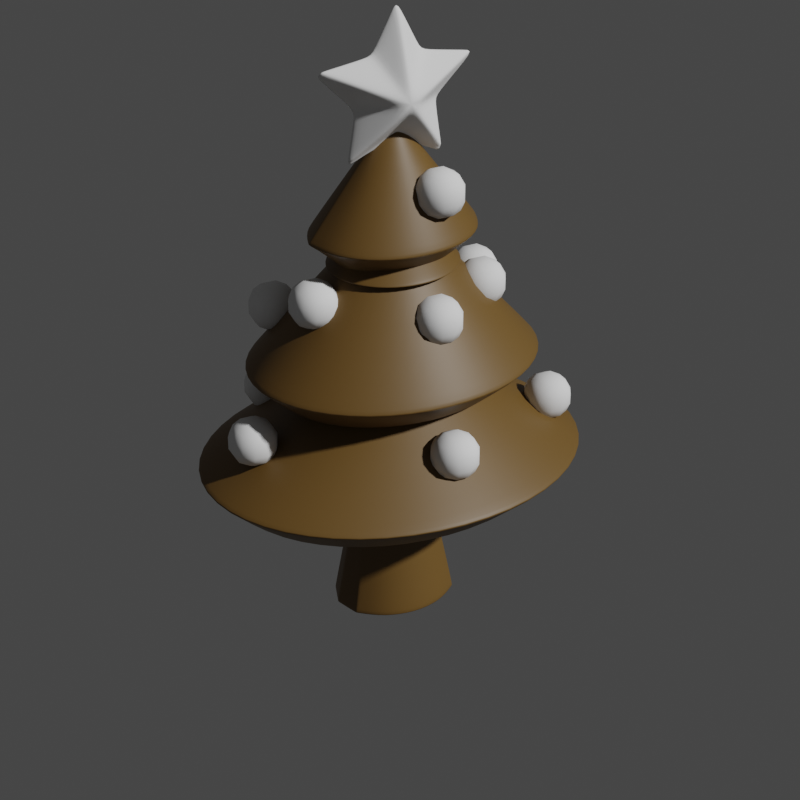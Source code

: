 # Source: Blender_Practice_02_2023.blend  (saved by Blender 3.0.42; exported with 4.5.12 LTS)
import bpy
from mathutils import Matrix  # noqa: F401  (used for matrix-valued properties, if any)

bpy.ops.wm.read_factory_settings(use_empty=True)
scene = bpy.context.scene
scene.name = 'Scene'

# ---- collections
col_collection = bpy.data.collections.new('Collection'); scene.collection.children.link(col_collection)

# ---- materials (node trees are filled in below, after node groups)
mat_material_001 = bpy.data.materials.new('Material.001')
mat_material_001.use_transparent_shadow = False

# ---- material node trees
mat_material_001.use_nodes = True; mat_material_001.node_tree.nodes.clear()
_N = mat_material_001.node_tree.nodes; _L = mat_material_001.node_tree.links
n0 = _N.new('ShaderNodeBsdfPrincipled'); n0.name = 'Principled BSDF'; n0.location = (10, 300)
n0.distribution = 'GGX'
n0.subsurface_method = 'RANDOM_WALK_SKIN'
n0.inputs[0].default_value = (0.1376, 0.0743, 0.01645, 1.0)
n0.inputs[3].default_value = 1.45
n0.inputs[27].default_value = (0.0, 0.0, 0.0, 1.0)
n0.inputs[28].default_value = 1.0
n1 = _N.new('ShaderNodeOutputMaterial'); n1.name = 'Material Output'; n1.location = (300, 300)
_L.new(n0.outputs[0], n1.inputs[0])
n1.is_active_output = True

# ---- world
world_world = bpy.data.worlds.new('World'); scene.world = world_world
world_world.use_nodes = True; world_world.node_tree.nodes.clear()
_N = world_world.node_tree.nodes; _L = world_world.node_tree.links
n0 = _N.new('ShaderNodeOutputWorld'); n0.name = 'World Output'; n0.location = (300, 300)
n1 = _N.new('ShaderNodeBackground'); n1.name = 'Background'; n1.location = (10, 300)
n1.inputs[0].default_value = (0.05088, 0.05088, 0.05088, 1.0)
_L.new(n1.outputs[0], n0.inputs[0])
n0.is_active_output = True
world_world.color = (0.05088, 0.05088, 0.05088)
world_world.use_sun_shadow = False
world_world.sun_shadow_jitter_overblur = 0.0

# ---- cameras
cam_camera_001 = bpy.data.cameras.new('Camera.001')
cam_camera_001.lens = 83.0

# ---- meshes
me_circle = bpy.data.meshes.new('Circle')
me_circle.from_pydata([(5.121e-08, 1.618, 6.385e-07), (-0.9986, 1.401, 6.385e-07), (-1.73, 0.8089, 6.385e-07), (-1.997, -6.815e-08, 6.385e-07), (-1.73, -0.8089, 6.385e-07), (-0.9986, -1.401, 6.385e-07), (2.258e-07, -1.618, 6.385e-07), (0.9986, -1.401, 6.385e-07), (1.73, -0.8089, 6.385e-07), (1.997, 2.186e-08, 6.385e-07), (1.73, 0.8089, 6.385e-07), (0.9986, 1.401, 6.385e-07), (-0.07421, 1.91, 4.866), (-1.044, 1.699, 4.866), (-1.851, 1.045, 4.866), (-2.197, -1.48e-07, 4.866), (-1.851, -1.045, 4.866), (-1.044, -1.699, 4.866), (-0.07421, -1.91, 4.866), (0.8955, -1.699, 4.866), (1.703, -1.045, 4.866), (2.049, -8.691e-08, 4.866), (1.703, 1.045, 4.866), (0.8955, 1.699, 4.866), (-0.07421, 4.007, 4.866), (-2.757, 3.425, 4.866), (-4.623, 1.913, 4.866), (-5.255, -3.822e-07, 4.866), (-4.623, -1.913, 4.866), (-2.757, -3.425, 4.866), (-0.07421, -4.007, 4.866), (2.608, -3.425, 4.866), (4.474, -1.913, 4.866), (5.107, -5.864e-08, 4.866), (4.474, 1.913, 4.866), (2.608, 3.425, 4.866), (3.678e-08, 1.05, 9.724), (-0.6481, 0.9094, 9.724), (-1.123, 0.525, 9.724), (-1.296, -2.829e-07, 9.724), (-1.123, -0.525, 9.724), (-0.6481, -0.9094, 9.724), (1.501e-07, -1.05, 9.724), (0.6481, -0.9094, 9.724), (1.123, -0.525, 9.724), (1.296, -2.245e-07, 9.724), (1.123, 0.525, 9.724), (0.6481, 0.9094, 9.724), (1.88e-09, 2.195, 8.568), (-1.145, 1.946, 8.568), (-2.081, 1.188, 8.568), (-2.474, -2.829e-07, 8.568), (-2.081, -1.188, 8.568), (-1.145, -1.946, 8.568), (2.374e-07, -2.195, 8.568), (1.145, -1.946, 8.568), (2.081, -1.188, 8.568), (2.474, -2.245e-07, 8.568), (2.081, 1.188, 8.568), (1.145, 1.946, 8.568), (9.28e-08, 2.728, 8.568), (-1.893, 2.317, 8.568), (-3.181, 1.273, 8.568), (-3.602, -3.833e-07, 8.568), (-3.181, -1.273, 8.568), (-1.893, -2.317, 8.568), (3.798e-07, -2.728, 8.568), (1.893, -2.317, 8.568), (3.181, -1.273, 8.568), (3.602, -1.863e-07, 8.568), (3.181, 1.273, 8.568), (1.893, 2.317, 8.568), (7.606e-08, 1.947, 13.15), (-0.9927, 1.732, 13.15), (-1.817, 1.064, 13.15), (-2.169, -3.191e-07, 13.15), (-1.817, -1.064, 13.15), (-0.9927, -1.732, 13.15), (2.238e-07, -1.947, 13.15), (0.9927, -1.732, 13.15), (1.817, -1.064, 13.15), (2.169, -2.93e-07, 13.15), (1.817, 1.064, 13.15), (0.9927, 1.732, 13.15), (9.062e-08, 1.043, 13.15), (-0.8528, 0.8576, 13.15), (-1.38, 0.431, 13.15), (-1.522, -3.252e-07, 13.15), (-1.38, -0.431, 13.15), (-0.8528, -0.8576, 13.15), (2.22e-07, -1.043, 13.15), (0.8528, -0.8576, 13.15), (1.38, -0.431, 13.15), (1.522, -1.296e-07, 13.15), (1.38, 0.431, 13.15), (0.8528, 0.8576, 13.15), (-1.018e-06, 0.2926, 17.87), (-0.1806, 0.2534, 17.87), (-0.3128, 0.1463, 17.87), (-0.3612, -2.652e-07, 17.87), (-0.3128, -0.1463, 17.87), (-0.1806, -0.2534, 17.87), (-9.866e-07, -0.2926, 17.87), (0.1806, -0.2534, 17.87), (0.3128, -0.1463, 17.87), (0.3612, -2.489e-07, 17.87), (0.3128, 0.1463, 17.87), (0.1806, 0.2534, 17.87), (-0.5467, 0.6629, 6.022), (-0.07421, 0.7655, 6.022), (-0.8926, 0.3827, 6.022), (-1.019, -1.295e-07, 6.022), (-0.8926, -0.3827, 6.022), (-0.5467, -0.6629, 6.022), (-0.07421, -0.7655, 6.022), (0.3983, -0.6629, 6.022), (0.7442, -0.3827, 6.022), (0.8708, -8.691e-08, 6.022), (0.7442, 0.3827, 6.022), (0.3983, 0.6629, 6.022), (-3.254, 4.461, 6.022), (-0.07421, 5.151, 6.022), (-5.581, 2.576, 6.022), (-6.433, -3.452e-07, 6.022), (-5.581, -2.576, 6.022), (-3.254, -4.461, 6.022), (-0.07421, -5.151, 6.022), (3.105, -4.461, 6.022), (5.433, -2.576, 6.022), (6.285, -5.864e-08, 6.022), (5.433, 2.576, 6.022), (3.105, 4.461, 6.022), (-0.6481, 0.9094, 9.724), (3.678e-08, 1.05, 9.724), (-1.123, 0.525, 9.724), (-1.296, -2.829e-07, 9.724), (-1.123, -0.525, 9.724), (-0.6481, -0.9094, 9.724), (1.501e-07, -1.05, 9.724), (0.6481, -0.9094, 9.724), (1.123, -0.525, 9.724), (1.296, -2.245e-07, 9.724), (1.123, 0.525, 9.724), (0.6481, 0.9094, 9.724), (-2.39, 3.353, 9.724), (4.045e-08, 3.872, 9.724), (-4.14, 1.936, 9.724), (-4.78, -3.648e-07, 9.724), (-4.14, -1.936, 9.724), (-2.39, -3.353, 9.724), (4.583e-07, -3.872, 9.724), (2.39, -3.353, 9.724), (4.14, -1.936, 9.724), (4.78, -1.494e-07, 9.724), (4.14, 1.936, 9.724), (2.39, 3.353, 9.724), (-0.4955, 0.6951, 14.31), (8.479e-08, 0.8027, 14.31), (-0.8581, 0.4013, 14.31), (-0.9909, -3.191e-07, 14.31), (-0.8581, -0.4013, 14.31), (-0.4955, -0.6951, 14.31), (1.714e-07, -0.8027, 14.31), (0.4955, -0.6951, 14.31), (0.8581, -0.4013, 14.31), (0.9909, -2.745e-07, 14.31), (0.8581, 0.4013, 14.31), (0.4955, 0.6951, 14.31), (-1.35, 1.894, 14.31), (3.827e-08, 2.187, 14.31), (-2.338, 1.094, 14.31), (-2.7, -3.252e-07, 14.31), (-2.338, -1.094, 14.31), (-1.35, -1.894, 14.31), (2.743e-07, -2.187, 14.31), (1.35, -1.894, 14.31), (2.338, -1.094, 14.31), (2.7, -2.035e-07, 14.31), (2.338, 1.094, 14.31), (1.35, 1.894, 14.31)], [], [(1, 0, 11, 10, 9, 8, 7, 6, 5, 4, 3, 2), (14, 15, 27, 26), (4, 5, 113, 112), (11, 0, 109, 119), (1, 2, 110, 108), (8, 9, 117, 116), (5, 6, 114, 113), (2, 3, 111, 110), (9, 10, 118, 117), (6, 7, 115, 114), (3, 4, 112, 111), (10, 11, 119, 118), (0, 1, 108, 109), (7, 8, 116, 115), (122, 123, 39, 38), (21, 22, 34, 33), (18, 19, 31, 30), (15, 16, 28, 27), (22, 23, 35, 34), (12, 13, 25, 24), (19, 20, 32, 31), (16, 17, 29, 28), (23, 12, 24, 35), (13, 14, 26, 25), (20, 21, 33, 32), (17, 18, 30, 29), (41, 42, 138, 137), (129, 130, 46, 45), (126, 127, 43, 42), (123, 124, 40, 39), (130, 131, 47, 46), (121, 120, 37, 36), (127, 128, 44, 43), (124, 125, 41, 40), (131, 121, 36, 47), (120, 122, 38, 37), (128, 129, 45, 44), (125, 126, 42, 41), (53, 54, 66, 65), (38, 39, 135, 134), (45, 46, 142, 141), (42, 43, 139, 138), (39, 40, 136, 135), (46, 47, 143, 142), (36, 37, 132, 133), (43, 44, 140, 139), (40, 41, 137, 136), (47, 36, 133, 143), (37, 38, 134, 132), (44, 45, 141, 140), (152, 153, 165, 164), (50, 51, 63, 62), (57, 58, 70, 69), (54, 55, 67, 66), (51, 52, 64, 63), (58, 59, 71, 70), (48, 49, 61, 60), (55, 56, 68, 67), (52, 53, 65, 64), (59, 48, 60, 71), (49, 50, 62, 61), (56, 57, 69, 68), (73, 74, 86, 85), (149, 150, 162, 161), (146, 147, 159, 158), (153, 154, 166, 165), (150, 151, 163, 162), (147, 148, 160, 159), (154, 155, 167, 166), (145, 144, 156, 157), (151, 152, 164, 163), (148, 149, 161, 160), (155, 145, 157, 167), (144, 146, 158, 156), (179, 169, 96, 107), (80, 81, 93, 92), (77, 78, 90, 89), (74, 75, 87, 86), (81, 82, 94, 93), (78, 79, 91, 90), (75, 76, 88, 87), (82, 83, 95, 94), (72, 73, 85, 84), (79, 80, 92, 91), (76, 77, 89, 88), (83, 72, 84, 95), (97, 98, 99, 100, 101, 102, 103, 104, 105, 106, 107, 96), (168, 170, 98, 97), (176, 177, 105, 104), (173, 174, 102, 101), (170, 171, 99, 98), (177, 178, 106, 105), (174, 175, 103, 102), (171, 172, 100, 99), (178, 179, 107, 106), (169, 168, 97, 96), (175, 176, 104, 103), (172, 173, 101, 100), (13, 12, 109, 108), (14, 13, 108, 110), (15, 14, 110, 111), (16, 15, 111, 112), (17, 16, 112, 113), (18, 17, 113, 114), (19, 18, 114, 115), (20, 19, 115, 116), (21, 20, 116, 117), (22, 21, 117, 118), (23, 22, 118, 119), (12, 23, 119, 109), (24, 25, 120, 121), (25, 26, 122, 120), (26, 27, 123, 122), (27, 28, 124, 123), (28, 29, 125, 124), (29, 30, 126, 125), (30, 31, 127, 126), (31, 32, 128, 127), (32, 33, 129, 128), (33, 34, 130, 129), (34, 35, 131, 130), (35, 24, 121, 131), (49, 48, 133, 132), (50, 49, 132, 134), (51, 50, 134, 135), (52, 51, 135, 136), (53, 52, 136, 137), (54, 53, 137, 138), (55, 54, 138, 139), (56, 55, 139, 140), (57, 56, 140, 141), (58, 57, 141, 142), (59, 58, 142, 143), (48, 59, 143, 133), (60, 61, 144, 145), (61, 62, 146, 144), (62, 63, 147, 146), (63, 64, 148, 147), (64, 65, 149, 148), (65, 66, 150, 149), (66, 67, 151, 150), (67, 68, 152, 151), (68, 69, 153, 152), (69, 70, 154, 153), (70, 71, 155, 154), (71, 60, 145, 155), (73, 72, 157, 156), (74, 73, 156, 158), (75, 74, 158, 159), (76, 75, 159, 160), (77, 76, 160, 161), (78, 77, 161, 162), (79, 78, 162, 163), (80, 79, 163, 164), (81, 80, 164, 165), (82, 81, 165, 166), (83, 82, 166, 167), (72, 83, 167, 157), (84, 85, 168, 169), (85, 86, 170, 168), (86, 87, 171, 170), (87, 88, 172, 171), (88, 89, 173, 172), (89, 90, 174, 173), (90, 91, 175, 174), (91, 92, 176, 175), (92, 93, 177, 176), (93, 94, 178, 177), (94, 95, 179, 178), (95, 84, 169, 179)])
me_circle.polygons.foreach_set('use_smooth', [True] * 170)
_uv = me_circle.uv_layers.new(name='UVMap')
_uv.uv.foreach_set('vector', [0.0, 0.0, 0.0, 0.0, 0.0, 0.0, 0.0, 0.0, 0.0, 0.0, 0.0, 0.0, 0.0, 0.0, 0.0, 0.0, 0.0, 0.0, 0.0, 0.0, 0.0, 0.0, 0.0, 0.0, 0.0, 0.0, 0.0, 0.0, 0.0, 0.0, 0.0, 0.0, 0.0, 0.0, 0.0, 0.0, 0.0, 0.0, 0.0, 0.0, 0.0, 0.0, 0.0, 0.0, 0.0, 0.0, 0.0, 0.0, 0.0, 0.0, 0.0, 0.0, 0.0, 0.0, 0.0, 0.0, 0.0, 0.0, 0.0, 0.0, 0.0, 0.0, 0.0, 0.0, 0.0, 0.0, 0.0, 0.0, 0.0, 0.0, 0.0, 0.0, 0.0, 0.0, 0.0, 0.0, 0.0, 0.0, 0.0, 0.0, 0.0, 0.0, 0.0, 0.0, 0.0, 0.0, 0.0, 0.0, 0.0, 0.0, 0.0, 0.0, 0.0, 0.0, 0.0, 0.0, 0.0, 0.0, 0.0, 0.0, 0.0, 0.0, 0.0, 0.0, 0.0, 0.0, 0.0, 0.0, 0.0, 0.0, 0.0, 0.0, 0.0, 0.0, 0.0, 0.0, 0.0, 0.0, 0.0, 0.0, 0.0, 0.0, 0.0, 0.0, 0.0, 0.0, 0.0, 0.0, 0.0, 0.0, 0.0, 0.0, 0.0, 0.0, 0.0, 0.0, 0.0, 0.0, 0.0, 0.0, 0.0, 0.0, 0.0, 0.0, 0.0, 0.0, 0.0, 0.0, 0.0, 0.0, 0.0, 0.0, 0.0, 0.0, 0.0, 0.0, 0.0, 0.0, 0.0, 0.0, 0.0, 0.0, 0.0, 0.0, 0.0, 0.0, 0.0, 0.0, 0.0, 0.0, 0.0, 0.0, 0.0, 0.0, 0.0, 0.0, 0.0, 0.0, 0.0, 0.0, 0.0, 0.0, 0.0, 0.0, 0.0, 0.0, 0.0, 0.0, 0.0, 0.0, 0.0, 0.0, 0.0, 0.0, 0.0, 0.0, 0.0, 0.0, 0.0, 0.0, 0.0, 0.0, 0.0, 0.0, 0.0, 0.0, 0.0, 0.0, 0.0, 0.0, 0.0, 0.0, 0.0, 0.0, 0.0, 0.0, 0.0, 0.0, 0.0, 0.0, 0.0, 0.0, 0.0, 0.0, 0.0, 0.0, 0.0, 0.0, 0.0, 0.0, 0.0, 0.0, 0.0, 0.0, 0.0, 0.0, 0.0, 0.0, 0.0, 0.0, 0.0, 0.0, 0.0, 0.0, 0.0, 0.0, 0.0, 0.0, 0.0, 0.0, 0.0, 0.0, 0.0, 0.0, 0.0, 0.0, 0.0, 0.0, 0.0, 0.0, 0.0, 0.0, 0.0, 0.0, 0.0, 0.0, 0.0, 0.0, 0.0, 0.0, 0.0, 0.0, 0.0, 0.0, 0.0, 0.0, 0.0, 0.0, 0.0, 0.0, 0.0, 0.0, 0.0, 0.0, 0.0, 0.0, 0.0, 0.0, 0.0, 0.0, 0.0, 0.0, 0.0, 0.0, 0.0, 0.0, 0.0, 0.0, 0.0, 0.0, 0.0, 0.0, 0.0, 0.0, 0.0, 0.0, 0.0, 0.0, 0.0, 0.0, 0.0, 0.0, 0.0, 0.0, 0.0, 0.0, 0.0, 0.0, 0.0, 0.0, 0.0, 0.0, 0.0, 0.0, 0.0, 0.0, 0.0, 0.0, 0.0, 0.0, 0.0, 0.0, 0.0, 0.0, 0.0, 0.0, 0.0, 0.0, 0.0, 0.0, 0.0, 0.0, 0.0, 0.0, 0.0, 0.0, 0.0, 0.0, 0.0, 0.0, 0.0, 0.0, 0.0, 0.0, 0.0, 0.0, 0.0, 0.0, 0.0, 0.0, 0.0, 0.0, 0.0, 0.0, 0.0, 0.0, 0.0, 0.0, 0.0, 0.0, 0.0, 0.0, 0.0, 0.0, 0.0, 0.0, 0.0, 0.0, 0.0, 0.0, 0.0, 0.0, 0.0, 0.0, 0.0, 0.0, 0.0, 0.0, 0.0, 0.0, 0.0, 0.0, 0.0, 0.0, 0.0, 0.0, 0.0, 0.0, 0.0, 0.0, 0.0, 0.0, 0.0, 0.0, 0.0, 0.0, 0.0, 0.0, 0.0, 0.0, 0.0, 0.0, 0.0, 0.0, 0.0, 0.0, 0.0, 0.0, 0.0, 0.0, 0.0, 0.0, 0.0, 0.0, 0.0, 0.0, 0.0, 0.0, 0.0, 0.0, 0.0, 0.0, 0.0, 0.0, 0.0, 0.0, 0.0, 0.0, 0.0, 0.0, 0.0, 0.0, 0.0, 0.0, 0.0, 0.0, 0.0, 0.0, 0.0, 0.0, 0.0, 0.0, 0.0, 0.0, 0.0, 0.0, 0.0, 0.0, 0.0, 0.0, 0.0, 0.0, 0.0, 0.0, 0.0, 0.0, 0.0, 0.0, 0.0, 0.0, 0.0, 0.0, 0.0, 0.0, 0.0, 0.0, 0.0, 0.0, 0.0, 0.0, 0.0, 0.0, 0.0, 0.0, 0.0, 0.0, 0.0, 0.0, 0.0, 0.0, 0.0, 0.0, 0.0, 0.0, 0.0, 0.0, 0.0, 0.0, 0.0, 0.0, 0.0, 0.0, 0.0, 0.0, 0.0, 0.0, 0.0, 0.0, 0.0, 0.0, 0.0, 0.0, 0.0, 0.0, 0.0, 0.0, 0.0, 0.0, 0.0, 0.0, 0.0, 0.0, 0.0, 0.0, 0.0, 0.0, 0.0, 0.0, 0.0, 0.0, 0.0, 0.0, 0.0, 0.0, 0.0, 0.0, 0.0, 0.0, 0.0, 0.0, 0.0, 0.0, 0.0, 0.0, 0.0, 0.0, 0.0, 0.0, 0.0, 0.0, 0.0, 0.0, 0.0, 0.0, 0.0, 0.0, 0.0, 0.0, 0.0, 0.0, 0.0, 0.0, 0.0, 0.0, 0.0, 0.0, 0.0, 0.0, 0.0, 0.0, 0.0, 0.0, 0.0, 0.0, 0.0, 0.0, 0.0, 0.0, 0.0, 0.0, 0.0, 0.0, 0.0, 0.0, 0.0, 0.0, 0.0, 0.0, 0.0, 0.0, 0.0, 0.0, 0.0, 0.0, 0.0, 0.0, 0.0, 0.0, 0.0, 0.0, 0.0, 0.0, 0.0, 0.0, 0.0, 0.0, 0.0, 0.0, 0.0, 0.0, 0.0, 0.0, 0.0, 0.0, 0.0, 0.0, 0.0, 0.0, 0.0, 0.0, 0.0, 0.0, 0.0, 0.0, 0.0, 0.0, 0.0, 0.0, 0.0, 0.0, 0.0, 0.0, 0.0, 0.0, 0.0, 0.0, 0.0, 0.0, 0.0, 0.0, 0.0, 0.0, 0.0, 0.0, 0.0, 0.0, 0.0, 0.0, 0.0, 0.0, 0.0, 0.0, 0.0, 0.0, 0.0, 0.0, 0.0, 0.0, 0.0, 0.0, 0.0, 0.0, 0.0, 0.0, 0.0, 0.0, 0.0, 0.0, 0.0, 0.0, 0.0, 0.0, 0.0, 0.0, 0.0, 0.0, 0.0, 0.0, 0.0, 0.0, 0.0, 0.0, 0.0, 0.0, 0.0, 0.0, 0.0, 0.0, 0.0, 0.0, 0.0, 0.0, 0.0, 0.0, 0.0, 0.0, 0.0, 0.0, 0.0, 0.0, 0.0, 0.0, 0.0, 0.0, 0.0, 0.0, 0.0, 0.0, 0.0, 0.0, 0.0, 0.0, 0.0, 0.0, 0.0, 0.0, 0.0, 0.0, 0.0, 0.0, 0.0, 0.0, 0.0, 0.0, 0.0, 0.0, 0.0, 0.0, 0.0, 0.0, 0.0, 0.0, 0.0, 0.0, 0.0, 0.0, 0.0, 0.0, 0.0, 0.0, 0.0, 0.0, 0.0, 0.0, 0.0, 0.0, 0.0, 0.0, 0.0, 0.0, 0.0, 0.0, 0.0, 0.0, 0.0, 0.0, 0.0, 0.0, 0.0, 0.0, 0.0, 0.0, 0.0, 0.0, 0.0, 0.0, 0.0, 0.0, 0.0, 0.0, 0.0, 0.0, 0.0, 0.0, 0.0, 0.0, 0.0, 0.0, 0.0, 0.0, 0.0, 0.0, 0.0, 0.0, 0.0, 0.0, 0.0, 0.0, 0.0, 0.0, 0.0, 0.0, 0.0, 0.0, 0.0, 0.0, 0.0, 0.0, 0.0, 0.0, 0.0, 0.0, 0.0, 0.0, 0.0, 0.0, 0.0, 0.0, 0.0, 0.0, 0.0, 0.0, 0.0, 0.0, 0.0, 0.0, 0.0, 0.0, 0.0, 0.0, 0.0, 0.0, 0.0, 0.0, 0.0, 0.0, 0.0, 0.0, 0.0, 0.0, 0.0, 0.0, 0.0, 0.0, 0.0, 0.0, 0.0, 0.0, 0.0, 0.0, 0.0, 0.0, 0.0, 0.0, 0.0, 0.0, 0.0, 0.0, 0.0, 0.0, 0.0, 0.0, 0.0, 0.0, 0.0, 0.0, 0.0, 0.0, 0.0, 0.0, 0.0, 0.0, 0.0, 0.0, 0.0, 0.0, 0.0, 0.0, 0.0, 0.0, 0.0, 0.0, 0.0, 0.0, 0.0, 0.0, 0.0, 0.0, 0.0, 0.0, 0.0, 0.0, 0.0, 0.0, 0.0, 0.0, 0.0, 0.0, 0.0, 0.0, 0.0, 0.0, 0.0, 0.0, 0.0, 0.0, 0.0, 0.0, 0.0, 0.0, 0.0, 0.0, 0.0, 0.0, 0.0, 0.0, 0.0, 0.0, 0.0, 0.0, 0.0, 0.0, 0.0, 0.0, 0.0, 0.0, 0.0, 0.0, 0.0, 0.0, 0.0, 0.0, 0.0, 0.0, 0.0, 0.0, 0.0, 0.0, 0.0, 0.0, 0.0, 0.0, 0.0, 0.0, 0.0, 0.0, 0.0, 0.0, 0.0, 0.0, 0.0, 0.0, 0.0, 0.0, 0.0, 0.0, 0.0, 0.0, 0.0, 0.0, 0.0, 0.0, 0.0, 0.0, 0.0, 0.0, 0.0, 0.0, 0.0, 0.0, 0.0, 0.0, 0.0, 0.0, 0.0, 0.0, 0.0, 0.0, 0.0, 0.0, 0.0, 0.0, 0.0, 0.0, 0.0, 0.0, 0.0, 0.0, 0.0, 0.0, 0.0, 0.0, 0.0, 0.0, 0.0, 0.0, 0.0, 0.0, 0.0, 0.0, 0.0, 0.0, 0.0, 0.0, 0.0, 0.0, 0.0, 0.0, 0.0, 0.0, 0.0, 0.0, 0.0, 0.0, 0.0, 0.0, 0.0, 0.0, 0.0, 0.0, 0.0, 0.0, 0.0, 0.0, 0.0, 0.0, 0.0, 0.0, 0.0, 0.0, 0.0, 0.0, 0.0, 0.0, 0.0, 0.0, 0.0, 0.0, 0.0, 0.0, 0.0, 0.0, 0.0, 0.0, 0.0, 0.0, 0.0, 0.0, 0.0, 0.0, 0.0, 0.0, 0.0, 0.0, 0.0, 0.0, 0.0, 0.0, 0.0, 0.0, 0.0, 0.0, 0.0, 0.0, 0.0, 0.0, 0.0, 0.0, 0.0, 0.0, 0.0, 0.0, 0.0, 0.0, 0.0, 0.0, 0.0, 0.0, 0.0, 0.0, 0.0, 0.0, 0.0, 0.0, 0.0, 0.0, 0.0, 0.0, 0.0, 0.0, 0.0, 0.0, 0.0, 0.0, 0.0, 0.0, 0.0, 0.0, 0.0, 0.0, 0.0, 0.0, 0.0, 0.0, 0.0, 0.0, 0.0, 0.0, 0.0, 0.0, 0.0, 0.0, 0.0, 0.0, 0.0, 0.0, 0.0, 0.0, 0.0, 0.0, 0.0, 0.0, 0.0, 0.0, 0.0, 0.0, 0.0, 0.0, 0.0, 0.0, 0.0, 0.0, 0.0, 0.0, 0.0, 0.0, 0.0, 0.0, 0.0, 0.0, 0.0, 0.0, 0.0, 0.0, 0.0, 0.0, 0.0, 0.0, 0.0, 0.0, 0.0, 0.0, 0.0, 0.0, 0.0, 0.0, 0.0, 0.0, 0.0, 0.0, 0.0, 0.0, 0.0, 0.0, 0.0, 0.0, 0.0, 0.0, 0.0, 0.0, 0.0, 0.0, 0.0, 0.0, 0.0, 0.0, 0.0, 0.0, 0.0, 0.0, 0.0, 0.0, 0.0, 0.0, 0.0, 0.0, 0.0, 0.0, 0.0, 0.0, 0.0, 0.0, 0.0, 0.0, 0.0, 0.0, 0.0, 0.0, 0.0, 0.0, 0.0, 0.0, 0.0, 0.0, 0.0, 0.0, 0.0, 0.0, 0.0, 0.0, 0.0, 0.0, 0.0, 0.0, 0.0, 0.0, 0.0, 0.0, 0.0, 0.0, 0.0, 0.0, 0.0, 0.0, 0.0, 0.0, 0.0, 0.0, 0.0, 0.0, 0.0, 0.0, 0.0, 0.0, 0.0, 0.0, 0.0, 0.0, 0.0, 0.0, 0.0, 0.0, 0.0, 0.0, 0.0, 0.0, 0.0, 0.0, 0.0, 0.0, 0.0, 0.0, 0.0, 0.0, 0.0, 0.0, 0.0, 0.0, 0.0, 0.0, 0.0, 0.0, 0.0, 0.0, 0.0, 0.0, 0.0, 0.0, 0.0, 0.0, 0.0, 0.0, 0.0, 0.0, 0.0, 0.0, 0.0, 0.0, 0.0, 0.0, 0.0, 0.0, 0.0, 0.0, 0.0, 0.0, 0.0, 0.0, 0.0, 0.0, 0.0, 0.0, 0.0, 0.0, 0.0, 0.0, 0.0, 0.0, 0.0, 0.0, 0.0, 0.0, 0.0, 0.0, 0.0, 0.0, 0.0, 0.0, 0.0, 0.0, 0.0, 0.0, 0.0, 0.0, 0.0, 0.0, 0.0, 0.0, 0.0, 0.0, 0.0, 0.0, 0.0, 0.0, 0.0, 0.0, 0.0, 0.0, 0.0, 0.0, 0.0, 0.0, 0.0, 0.0, 0.0, 0.0, 0.0, 0.0, 0.0, 0.0, 0.0, 0.0, 0.0, 0.0, 0.0, 0.0, 0.0, 0.0, 0.0, 0.0, 0.0, 0.0, 0.0, 0.0, 0.0, 0.0, 0.0, 0.0, 0.0, 0.0, 0.0, 0.0, 0.0, 0.0, 0.0, 0.0, 0.0, 0.0, 0.0, 0.0, 0.0, 0.0, 0.0, 0.0, 0.0, 0.0, 0.0, 0.0, 0.0, 0.0, 0.0, 0.0, 0.0, 0.0, 0.0, 0.0, 0.0, 0.0, 0.0, 0.0, 0.0, 0.0, 0.0, 0.0, 0.0, 0.0, 0.0, 0.0, 0.0, 0.0, 0.0, 0.0])
me_circle.materials.append(mat_material_001)
me_circle.use_remesh_fix_poles = True
me_circle.use_remesh_preserve_attributes = False
me_circle.update()
me_star = bpy.data.meshes.new('Star')
me_star.from_pydata([(-0.005418, -0.1185, -0.1102), (-0.005418, 0.0116, -0.1102), (-0.00393, -0.001707, -0.2173), (-0.006572, 0.0116, -0.2403), (0.1483, -0.001707, -0.299), (0.1456, 0.0116, -0.322), (0.1206, -0.001707, -0.1285), (0.1179, 0.0116, -0.1515), (0.2454, -0.001707, -0.008964), (0.2427, 0.0116, -0.03198), (0.07462, -0.001707, 0.0174), (0.07198, 0.0116, -0.005622), (-0.0004661, -0.001707, 0.173), (-0.003109, 0.0116, 0.15), (-0.0783, -0.001707, 0.01875), (-0.08095, 0.0116, -0.004265), (-0.2495, -0.001707, -0.004573), (-0.2521, 0.0116, -0.02759), (-0.1269, -0.001707, -0.1263), (-0.1295, 0.0116, -0.1493), (-0.1576, -0.001707, -0.2963), (-0.1602, 0.0116, -0.3193)], [], [(2, 0, 20), (0, 2, 4), (0, 4, 6), (0, 6, 8), (0, 8, 10), (0, 10, 12), (0, 12, 14), (0, 14, 16), (0, 16, 18), (0, 18, 20), (3, 2, 20, 21), (2, 3, 5, 4), (4, 5, 7, 6), (6, 7, 9, 8), (8, 9, 11, 10), (10, 11, 13, 12), (12, 13, 15, 14), (14, 15, 17, 16), (16, 17, 19, 18), (18, 19, 21, 20), (1, 3, 21), (3, 1, 5), (5, 1, 7), (7, 1, 9), (9, 1, 11), (11, 1, 13), (13, 1, 15), (15, 1, 17), (17, 1, 19), (19, 1, 21)])
me_star.polygons.foreach_set('use_smooth', [True] * 30)
me_star.use_remesh_fix_poles = True
me_star.use_remesh_preserve_attributes = False
me_star.update()
me_roundcube = bpy.data.meshes.new('Roundcube')
me_roundcube.from_pydata([(0.6324, 0.6324, -0.6324), (0.2475, 0.7489, -0.7489), (-0.2475, 0.7489, -0.7489), (0.7489, 0.7489, -0.2475), (0.2863, 1.0, -0.2863), (-0.2863, 1.0, -0.2863), (0.7489, 0.7489, 0.2475), (0.2863, 1.0, 0.2863), (-0.2863, 1.0, 0.2863), (-0.6324, 0.6324, -0.6324), (-0.7489, 0.2475, -0.7489), (-0.7489, -0.2475, -0.7489), (-0.7489, 0.7489, -0.2475), (-1.0, 0.2863, -0.2863), (-1.0, -0.2863, -0.2863), (-0.7489, 0.7489, 0.2475), (-1.0, 0.2863, 0.2863), (-1.0, -0.2863, 0.2863), (-0.6324, -0.6324, -0.6324), (-0.2475, -0.7489, -0.7489), (0.2475, -0.7489, -0.7489), (-0.7489, -0.7489, -0.2475), (-0.2863, -1.0, -0.2863), (0.2863, -1.0, -0.2863), (-0.7489, -0.7489, 0.2475), (-0.2863, -1.0, 0.2863), (0.2863, -1.0, 0.2863), (0.6324, -0.6324, -0.6324), (0.7489, -0.2475, -0.7489), (0.7489, 0.2475, -0.7489), (0.7489, -0.7489, -0.2475), (1.0, -0.2863, -0.2863), (1.0, 0.2863, -0.2863), (0.7489, -0.7489, 0.2475), (1.0, -0.2863, 0.2863), (1.0, 0.2863, 0.2863), (0.2863, -0.2863, -1.0), (-0.2863, -0.2863, -1.0), (0.2863, 0.2863, -1.0), (-0.2863, 0.2863, -1.0), (0.6324, 0.6324, 0.6324), (0.2475, 0.7489, 0.7489), (-0.2475, 0.7489, 0.7489), (-0.6324, 0.6324, 0.6324), (0.7489, 0.2475, 0.7489), (0.2863, 0.2863, 1.0), (-0.2863, 0.2863, 1.0), (-0.7489, 0.2475, 0.7489), (0.7489, -0.2475, 0.7489), (0.2863, -0.2863, 1.0), (-0.2863, -0.2863, 1.0), (-0.7489, -0.2475, 0.7489), (0.6324, -0.6324, 0.6324), (0.2475, -0.7489, 0.7489), (-0.2475, -0.7489, 0.7489), (-0.6324, -0.6324, 0.6324)], [], [(0, 1, 4, 3), (1, 2, 5, 4), (2, 9, 12, 5), (3, 4, 7, 6), (4, 5, 8, 7), (5, 12, 15, 8), (6, 7, 41, 40), (7, 8, 42, 41), (8, 15, 43, 42), (9, 10, 13, 12), (10, 11, 14, 13), (11, 18, 21, 14), (12, 13, 16, 15), (13, 14, 17, 16), (14, 21, 24, 17), (15, 16, 47, 43), (16, 17, 51, 47), (17, 24, 55, 51), (18, 19, 22, 21), (19, 20, 23, 22), (20, 27, 30, 23), (21, 22, 25, 24), (22, 23, 26, 25), (23, 30, 33, 26), (24, 25, 54, 55), (25, 26, 53, 54), (26, 33, 52, 53), (27, 28, 31, 30), (28, 29, 32, 31), (29, 0, 3, 32), (30, 31, 34, 33), (31, 32, 35, 34), (32, 3, 6, 35), (33, 34, 48, 52), (34, 35, 44, 48), (35, 6, 40, 44), (27, 20, 36, 28), (20, 19, 37, 36), (19, 18, 11, 37), (28, 36, 38, 29), (36, 37, 39, 38), (37, 11, 10, 39), (29, 38, 1, 0), (38, 39, 2, 1), (39, 10, 9, 2), (40, 41, 45, 44), (41, 42, 46, 45), (42, 43, 47, 46), (44, 45, 49, 48), (45, 46, 50, 49), (46, 47, 51, 50), (48, 49, 53, 52), (49, 50, 54, 53), (50, 51, 55, 54)])
me_roundcube.polygons.foreach_set('use_smooth', [True] * 54)
me_roundcube.use_remesh_fix_poles = True
me_roundcube.use_remesh_preserve_attributes = False
me_roundcube.update()
me_roundcube_001 = bpy.data.meshes.new('Roundcube.001')
me_roundcube_001.from_pydata([(0.6324, 0.6324, -0.6324), (0.2475, 0.7489, -0.7489), (-0.2475, 0.7489, -0.7489), (0.7489, 0.7489, -0.2475), (0.2863, 1.0, -0.2863), (-0.2863, 1.0, -0.2863), (0.7489, 0.7489, 0.2475), (0.2863, 1.0, 0.2863), (-0.2863, 1.0, 0.2863), (-0.6324, 0.6324, -0.6324), (-0.7489, 0.2475, -0.7489), (-0.7489, -0.2475, -0.7489), (-0.7489, 0.7489, -0.2475), (-1.0, 0.2863, -0.2863), (-1.0, -0.2863, -0.2863), (-0.7489, 0.7489, 0.2475), (-1.0, 0.2863, 0.2863), (-1.0, -0.2863, 0.2863), (-0.6324, -0.6324, -0.6324), (-0.2475, -0.7489, -0.7489), (0.2475, -0.7489, -0.7489), (-0.7489, -0.7489, -0.2475), (-0.2863, -1.0, -0.2863), (0.2863, -1.0, -0.2863), (-0.7489, -0.7489, 0.2475), (-0.2863, -1.0, 0.2863), (0.2863, -1.0, 0.2863), (0.6324, -0.6324, -0.6324), (0.7489, -0.2475, -0.7489), (0.7489, 0.2475, -0.7489), (0.7489, -0.7489, -0.2475), (1.0, -0.2863, -0.2863), (1.0, 0.2863, -0.2863), (0.7489, -0.7489, 0.2475), (1.0, -0.2863, 0.2863), (1.0, 0.2863, 0.2863), (0.2863, -0.2863, -1.0), (-0.2863, -0.2863, -1.0), (0.2863, 0.2863, -1.0), (-0.2863, 0.2863, -1.0), (0.6324, 0.6324, 0.6324), (0.2475, 0.7489, 0.7489), (-0.2475, 0.7489, 0.7489), (-0.6324, 0.6324, 0.6324), (0.7489, 0.2475, 0.7489), (0.2863, 0.2863, 1.0), (-0.2863, 0.2863, 1.0), (-0.7489, 0.2475, 0.7489), (0.7489, -0.2475, 0.7489), (0.2863, -0.2863, 1.0), (-0.2863, -0.2863, 1.0), (-0.7489, -0.2475, 0.7489), (0.6324, -0.6324, 0.6324), (0.2475, -0.7489, 0.7489), (-0.2475, -0.7489, 0.7489), (-0.6324, -0.6324, 0.6324)], [], [(0, 1, 4, 3), (1, 2, 5, 4), (2, 9, 12, 5), (3, 4, 7, 6), (4, 5, 8, 7), (5, 12, 15, 8), (6, 7, 41, 40), (7, 8, 42, 41), (8, 15, 43, 42), (9, 10, 13, 12), (10, 11, 14, 13), (11, 18, 21, 14), (12, 13, 16, 15), (13, 14, 17, 16), (14, 21, 24, 17), (15, 16, 47, 43), (16, 17, 51, 47), (17, 24, 55, 51), (18, 19, 22, 21), (19, 20, 23, 22), (20, 27, 30, 23), (21, 22, 25, 24), (22, 23, 26, 25), (23, 30, 33, 26), (24, 25, 54, 55), (25, 26, 53, 54), (26, 33, 52, 53), (27, 28, 31, 30), (28, 29, 32, 31), (29, 0, 3, 32), (30, 31, 34, 33), (31, 32, 35, 34), (32, 3, 6, 35), (33, 34, 48, 52), (34, 35, 44, 48), (35, 6, 40, 44), (27, 20, 36, 28), (20, 19, 37, 36), (19, 18, 11, 37), (28, 36, 38, 29), (36, 37, 39, 38), (37, 11, 10, 39), (29, 38, 1, 0), (38, 39, 2, 1), (39, 10, 9, 2), (40, 41, 45, 44), (41, 42, 46, 45), (42, 43, 47, 46), (44, 45, 49, 48), (45, 46, 50, 49), (46, 47, 51, 50), (48, 49, 53, 52), (49, 50, 54, 53), (50, 51, 55, 54)])
me_roundcube_001.polygons.foreach_set('use_smooth', [True] * 54)
me_roundcube_001.use_remesh_fix_poles = True
me_roundcube_001.use_remesh_preserve_attributes = False
me_roundcube_001.update()
me_roundcube_002 = bpy.data.meshes.new('Roundcube.002')
me_roundcube_002.from_pydata([(0.6324, 0.6324, -0.6324), (0.2475, 0.7489, -0.7489), (-0.2475, 0.7489, -0.7489), (0.7489, 0.7489, -0.2475), (0.2863, 1.0, -0.2863), (-0.2863, 1.0, -0.2863), (0.7489, 0.7489, 0.2475), (0.2863, 1.0, 0.2863), (-0.2863, 1.0, 0.2863), (-0.6324, 0.6324, -0.6324), (-0.7489, 0.2475, -0.7489), (-0.7489, -0.2475, -0.7489), (-0.7489, 0.7489, -0.2475), (-1.0, 0.2863, -0.2863), (-1.0, -0.2863, -0.2863), (-0.7489, 0.7489, 0.2475), (-1.0, 0.2863, 0.2863), (-1.0, -0.2863, 0.2863), (-0.6324, -0.6324, -0.6324), (-0.2475, -0.7489, -0.7489), (0.2475, -0.7489, -0.7489), (-0.7489, -0.7489, -0.2475), (-0.2863, -1.0, -0.2863), (0.2863, -1.0, -0.2863), (-0.7489, -0.7489, 0.2475), (-0.2863, -1.0, 0.2863), (0.2863, -1.0, 0.2863), (0.6324, -0.6324, -0.6324), (0.7489, -0.2475, -0.7489), (0.7489, 0.2475, -0.7489), (0.7489, -0.7489, -0.2475), (1.0, -0.2863, -0.2863), (1.0, 0.2863, -0.2863), (0.7489, -0.7489, 0.2475), (1.0, -0.2863, 0.2863), (1.0, 0.2863, 0.2863), (0.2863, -0.2863, -1.0), (-0.2863, -0.2863, -1.0), (0.2863, 0.2863, -1.0), (-0.2863, 0.2863, -1.0), (0.6324, 0.6324, 0.6324), (0.2475, 0.7489, 0.7489), (-0.2475, 0.7489, 0.7489), (-0.6324, 0.6324, 0.6324), (0.7489, 0.2475, 0.7489), (0.2863, 0.2863, 1.0), (-0.2863, 0.2863, 1.0), (-0.7489, 0.2475, 0.7489), (0.7489, -0.2475, 0.7489), (0.2863, -0.2863, 1.0), (-0.2863, -0.2863, 1.0), (-0.7489, -0.2475, 0.7489), (0.6324, -0.6324, 0.6324), (0.2475, -0.7489, 0.7489), (-0.2475, -0.7489, 0.7489), (-0.6324, -0.6324, 0.6324)], [], [(0, 1, 4, 3), (1, 2, 5, 4), (2, 9, 12, 5), (3, 4, 7, 6), (4, 5, 8, 7), (5, 12, 15, 8), (6, 7, 41, 40), (7, 8, 42, 41), (8, 15, 43, 42), (9, 10, 13, 12), (10, 11, 14, 13), (11, 18, 21, 14), (12, 13, 16, 15), (13, 14, 17, 16), (14, 21, 24, 17), (15, 16, 47, 43), (16, 17, 51, 47), (17, 24, 55, 51), (18, 19, 22, 21), (19, 20, 23, 22), (20, 27, 30, 23), (21, 22, 25, 24), (22, 23, 26, 25), (23, 30, 33, 26), (24, 25, 54, 55), (25, 26, 53, 54), (26, 33, 52, 53), (27, 28, 31, 30), (28, 29, 32, 31), (29, 0, 3, 32), (30, 31, 34, 33), (31, 32, 35, 34), (32, 3, 6, 35), (33, 34, 48, 52), (34, 35, 44, 48), (35, 6, 40, 44), (27, 20, 36, 28), (20, 19, 37, 36), (19, 18, 11, 37), (28, 36, 38, 29), (36, 37, 39, 38), (37, 11, 10, 39), (29, 38, 1, 0), (38, 39, 2, 1), (39, 10, 9, 2), (40, 41, 45, 44), (41, 42, 46, 45), (42, 43, 47, 46), (44, 45, 49, 48), (45, 46, 50, 49), (46, 47, 51, 50), (48, 49, 53, 52), (49, 50, 54, 53), (50, 51, 55, 54)])
me_roundcube_002.polygons.foreach_set('use_smooth', [True] * 54)
me_roundcube_002.use_remesh_fix_poles = True
me_roundcube_002.use_remesh_preserve_attributes = False
me_roundcube_002.update()
me_roundcube_003 = bpy.data.meshes.new('Roundcube.003')
me_roundcube_003.from_pydata([(0.6324, 0.6324, -0.6324), (0.2475, 0.7489, -0.7489), (-0.2475, 0.7489, -0.7489), (0.7489, 0.7489, -0.2475), (0.2863, 1.0, -0.2863), (-0.2863, 1.0, -0.2863), (0.7489, 0.7489, 0.2475), (0.2863, 1.0, 0.2863), (-0.2863, 1.0, 0.2863), (-0.6324, 0.6324, -0.6324), (-0.7489, 0.2475, -0.7489), (-0.7489, -0.2475, -0.7489), (-0.7489, 0.7489, -0.2475), (-1.0, 0.2863, -0.2863), (-1.0, -0.2863, -0.2863), (-0.7489, 0.7489, 0.2475), (-1.0, 0.2863, 0.2863), (-1.0, -0.2863, 0.2863), (-0.6324, -0.6324, -0.6324), (-0.2475, -0.7489, -0.7489), (0.2475, -0.7489, -0.7489), (-0.7489, -0.7489, -0.2475), (-0.2863, -1.0, -0.2863), (0.2863, -1.0, -0.2863), (-0.7489, -0.7489, 0.2475), (-0.2863, -1.0, 0.2863), (0.2863, -1.0, 0.2863), (0.6324, -0.6324, -0.6324), (0.7489, -0.2475, -0.7489), (0.7489, 0.2475, -0.7489), (0.7489, -0.7489, -0.2475), (1.0, -0.2863, -0.2863), (1.0, 0.2863, -0.2863), (0.7489, -0.7489, 0.2475), (1.0, -0.2863, 0.2863), (1.0, 0.2863, 0.2863), (0.2863, -0.2863, -1.0), (-0.2863, -0.2863, -1.0), (0.2863, 0.2863, -1.0), (-0.2863, 0.2863, -1.0), (0.6324, 0.6324, 0.6324), (0.2475, 0.7489, 0.7489), (-0.2475, 0.7489, 0.7489), (-0.6324, 0.6324, 0.6324), (0.7489, 0.2475, 0.7489), (0.2863, 0.2863, 1.0), (-0.2863, 0.2863, 1.0), (-0.7489, 0.2475, 0.7489), (0.7489, -0.2475, 0.7489), (0.2863, -0.2863, 1.0), (-0.2863, -0.2863, 1.0), (-0.7489, -0.2475, 0.7489), (0.6324, -0.6324, 0.6324), (0.2475, -0.7489, 0.7489), (-0.2475, -0.7489, 0.7489), (-0.6324, -0.6324, 0.6324)], [], [(0, 1, 4, 3), (1, 2, 5, 4), (2, 9, 12, 5), (3, 4, 7, 6), (4, 5, 8, 7), (5, 12, 15, 8), (6, 7, 41, 40), (7, 8, 42, 41), (8, 15, 43, 42), (9, 10, 13, 12), (10, 11, 14, 13), (11, 18, 21, 14), (12, 13, 16, 15), (13, 14, 17, 16), (14, 21, 24, 17), (15, 16, 47, 43), (16, 17, 51, 47), (17, 24, 55, 51), (18, 19, 22, 21), (19, 20, 23, 22), (20, 27, 30, 23), (21, 22, 25, 24), (22, 23, 26, 25), (23, 30, 33, 26), (24, 25, 54, 55), (25, 26, 53, 54), (26, 33, 52, 53), (27, 28, 31, 30), (28, 29, 32, 31), (29, 0, 3, 32), (30, 31, 34, 33), (31, 32, 35, 34), (32, 3, 6, 35), (33, 34, 48, 52), (34, 35, 44, 48), (35, 6, 40, 44), (27, 20, 36, 28), (20, 19, 37, 36), (19, 18, 11, 37), (28, 36, 38, 29), (36, 37, 39, 38), (37, 11, 10, 39), (29, 38, 1, 0), (38, 39, 2, 1), (39, 10, 9, 2), (40, 41, 45, 44), (41, 42, 46, 45), (42, 43, 47, 46), (44, 45, 49, 48), (45, 46, 50, 49), (46, 47, 51, 50), (48, 49, 53, 52), (49, 50, 54, 53), (50, 51, 55, 54)])
me_roundcube_003.polygons.foreach_set('use_smooth', [True] * 54)
me_roundcube_003.use_remesh_fix_poles = True
me_roundcube_003.use_remesh_preserve_attributes = False
me_roundcube_003.update()
me_roundcube_004 = bpy.data.meshes.new('Roundcube.004')
me_roundcube_004.from_pydata([(0.6324, 0.6324, -0.6324), (0.2475, 0.7489, -0.7489), (-0.2475, 0.7489, -0.7489), (0.7489, 0.7489, -0.2475), (0.2863, 1.0, -0.2863), (-0.2863, 1.0, -0.2863), (0.7489, 0.7489, 0.2475), (0.2863, 1.0, 0.2863), (-0.2863, 1.0, 0.2863), (-0.6324, 0.6324, -0.6324), (-0.7489, 0.2475, -0.7489), (-0.7489, -0.2475, -0.7489), (-0.7489, 0.7489, -0.2475), (-1.0, 0.2863, -0.2863), (-1.0, -0.2863, -0.2863), (-0.7489, 0.7489, 0.2475), (-1.0, 0.2863, 0.2863), (-1.0, -0.2863, 0.2863), (-0.6324, -0.6324, -0.6324), (-0.2475, -0.7489, -0.7489), (0.2475, -0.7489, -0.7489), (-0.7489, -0.7489, -0.2475), (-0.2863, -1.0, -0.2863), (0.2863, -1.0, -0.2863), (-0.7489, -0.7489, 0.2475), (-0.2863, -1.0, 0.2863), (0.2863, -1.0, 0.2863), (0.6324, -0.6324, -0.6324), (0.7489, -0.2475, -0.7489), (0.7489, 0.2475, -0.7489), (0.7489, -0.7489, -0.2475), (1.0, -0.2863, -0.2863), (1.0, 0.2863, -0.2863), (0.7489, -0.7489, 0.2475), (1.0, -0.2863, 0.2863), (1.0, 0.2863, 0.2863), (0.2863, -0.2863, -1.0), (-0.2863, -0.2863, -1.0), (0.2863, 0.2863, -1.0), (-0.2863, 0.2863, -1.0), (0.6324, 0.6324, 0.6324), (0.2475, 0.7489, 0.7489), (-0.2475, 0.7489, 0.7489), (-0.6324, 0.6324, 0.6324), (0.7489, 0.2475, 0.7489), (0.2863, 0.2863, 1.0), (-0.2863, 0.2863, 1.0), (-0.7489, 0.2475, 0.7489), (0.7489, -0.2475, 0.7489), (0.2863, -0.2863, 1.0), (-0.2863, -0.2863, 1.0), (-0.7489, -0.2475, 0.7489), (0.6324, -0.6324, 0.6324), (0.2475, -0.7489, 0.7489), (-0.2475, -0.7489, 0.7489), (-0.6324, -0.6324, 0.6324)], [], [(0, 1, 4, 3), (1, 2, 5, 4), (2, 9, 12, 5), (3, 4, 7, 6), (4, 5, 8, 7), (5, 12, 15, 8), (6, 7, 41, 40), (7, 8, 42, 41), (8, 15, 43, 42), (9, 10, 13, 12), (10, 11, 14, 13), (11, 18, 21, 14), (12, 13, 16, 15), (13, 14, 17, 16), (14, 21, 24, 17), (15, 16, 47, 43), (16, 17, 51, 47), (17, 24, 55, 51), (18, 19, 22, 21), (19, 20, 23, 22), (20, 27, 30, 23), (21, 22, 25, 24), (22, 23, 26, 25), (23, 30, 33, 26), (24, 25, 54, 55), (25, 26, 53, 54), (26, 33, 52, 53), (27, 28, 31, 30), (28, 29, 32, 31), (29, 0, 3, 32), (30, 31, 34, 33), (31, 32, 35, 34), (32, 3, 6, 35), (33, 34, 48, 52), (34, 35, 44, 48), (35, 6, 40, 44), (27, 20, 36, 28), (20, 19, 37, 36), (19, 18, 11, 37), (28, 36, 38, 29), (36, 37, 39, 38), (37, 11, 10, 39), (29, 38, 1, 0), (38, 39, 2, 1), (39, 10, 9, 2), (40, 41, 45, 44), (41, 42, 46, 45), (42, 43, 47, 46), (44, 45, 49, 48), (45, 46, 50, 49), (46, 47, 51, 50), (48, 49, 53, 52), (49, 50, 54, 53), (50, 51, 55, 54)])
me_roundcube_004.polygons.foreach_set('use_smooth', [True] * 54)
me_roundcube_004.use_remesh_fix_poles = True
me_roundcube_004.use_remesh_preserve_attributes = False
me_roundcube_004.update()
me_roundcube_005 = bpy.data.meshes.new('Roundcube.005')
me_roundcube_005.from_pydata([(0.6324, 0.6324, -0.6324), (0.2475, 0.7489, -0.7489), (-0.2475, 0.7489, -0.7489), (0.7489, 0.7489, -0.2475), (0.2863, 1.0, -0.2863), (-0.2863, 1.0, -0.2863), (0.7489, 0.7489, 0.2475), (0.2863, 1.0, 0.2863), (-0.2863, 1.0, 0.2863), (-0.6324, 0.6324, -0.6324), (-0.7489, 0.2475, -0.7489), (-0.7489, -0.2475, -0.7489), (-0.7489, 0.7489, -0.2475), (-1.0, 0.2863, -0.2863), (-1.0, -0.2863, -0.2863), (-0.7489, 0.7489, 0.2475), (-1.0, 0.2863, 0.2863), (-1.0, -0.2863, 0.2863), (-0.6324, -0.6324, -0.6324), (-0.2475, -0.7489, -0.7489), (0.2475, -0.7489, -0.7489), (-0.7489, -0.7489, -0.2475), (-0.2863, -1.0, -0.2863), (0.2863, -1.0, -0.2863), (-0.7489, -0.7489, 0.2475), (-0.2863, -1.0, 0.2863), (0.2863, -1.0, 0.2863), (0.6324, -0.6324, -0.6324), (0.7489, -0.2475, -0.7489), (0.7489, 0.2475, -0.7489), (0.7489, -0.7489, -0.2475), (1.0, -0.2863, -0.2863), (1.0, 0.2863, -0.2863), (0.7489, -0.7489, 0.2475), (1.0, -0.2863, 0.2863), (1.0, 0.2863, 0.2863), (0.2863, -0.2863, -1.0), (-0.2863, -0.2863, -1.0), (0.2863, 0.2863, -1.0), (-0.2863, 0.2863, -1.0), (0.6324, 0.6324, 0.6324), (0.2475, 0.7489, 0.7489), (-0.2475, 0.7489, 0.7489), (-0.6324, 0.6324, 0.6324), (0.7489, 0.2475, 0.7489), (0.2863, 0.2863, 1.0), (-0.2863, 0.2863, 1.0), (-0.7489, 0.2475, 0.7489), (0.7489, -0.2475, 0.7489), (0.2863, -0.2863, 1.0), (-0.2863, -0.2863, 1.0), (-0.7489, -0.2475, 0.7489), (0.6324, -0.6324, 0.6324), (0.2475, -0.7489, 0.7489), (-0.2475, -0.7489, 0.7489), (-0.6324, -0.6324, 0.6324)], [], [(0, 1, 4, 3), (1, 2, 5, 4), (2, 9, 12, 5), (3, 4, 7, 6), (4, 5, 8, 7), (5, 12, 15, 8), (6, 7, 41, 40), (7, 8, 42, 41), (8, 15, 43, 42), (9, 10, 13, 12), (10, 11, 14, 13), (11, 18, 21, 14), (12, 13, 16, 15), (13, 14, 17, 16), (14, 21, 24, 17), (15, 16, 47, 43), (16, 17, 51, 47), (17, 24, 55, 51), (18, 19, 22, 21), (19, 20, 23, 22), (20, 27, 30, 23), (21, 22, 25, 24), (22, 23, 26, 25), (23, 30, 33, 26), (24, 25, 54, 55), (25, 26, 53, 54), (26, 33, 52, 53), (27, 28, 31, 30), (28, 29, 32, 31), (29, 0, 3, 32), (30, 31, 34, 33), (31, 32, 35, 34), (32, 3, 6, 35), (33, 34, 48, 52), (34, 35, 44, 48), (35, 6, 40, 44), (27, 20, 36, 28), (20, 19, 37, 36), (19, 18, 11, 37), (28, 36, 38, 29), (36, 37, 39, 38), (37, 11, 10, 39), (29, 38, 1, 0), (38, 39, 2, 1), (39, 10, 9, 2), (40, 41, 45, 44), (41, 42, 46, 45), (42, 43, 47, 46), (44, 45, 49, 48), (45, 46, 50, 49), (46, 47, 51, 50), (48, 49, 53, 52), (49, 50, 54, 53), (50, 51, 55, 54)])
me_roundcube_005.polygons.foreach_set('use_smooth', [True] * 54)
me_roundcube_005.use_remesh_fix_poles = True
me_roundcube_005.use_remesh_preserve_attributes = False
me_roundcube_005.update()
me_roundcube_006 = bpy.data.meshes.new('Roundcube.006')
me_roundcube_006.from_pydata([(0.6324, 0.6324, -0.6324), (0.2475, 0.7489, -0.7489), (-0.2475, 0.7489, -0.7489), (0.7489, 0.7489, -0.2475), (0.2863, 1.0, -0.2863), (-0.2863, 1.0, -0.2863), (0.7489, 0.7489, 0.2475), (0.2863, 1.0, 0.2863), (-0.2863, 1.0, 0.2863), (-0.6324, 0.6324, -0.6324), (-0.7489, 0.2475, -0.7489), (-0.7489, -0.2475, -0.7489), (-0.7489, 0.7489, -0.2475), (-1.0, 0.2863, -0.2863), (-1.0, -0.2863, -0.2863), (-0.7489, 0.7489, 0.2475), (-1.0, 0.2863, 0.2863), (-1.0, -0.2863, 0.2863), (-0.6324, -0.6324, -0.6324), (-0.2475, -0.7489, -0.7489), (0.2475, -0.7489, -0.7489), (-0.7489, -0.7489, -0.2475), (-0.2863, -1.0, -0.2863), (0.2863, -1.0, -0.2863), (-0.7489, -0.7489, 0.2475), (-0.2863, -1.0, 0.2863), (0.2863, -1.0, 0.2863), (0.6324, -0.6324, -0.6324), (0.7489, -0.2475, -0.7489), (0.7489, 0.2475, -0.7489), (0.7489, -0.7489, -0.2475), (1.0, -0.2863, -0.2863), (1.0, 0.2863, -0.2863), (0.7489, -0.7489, 0.2475), (1.0, -0.2863, 0.2863), (1.0, 0.2863, 0.2863), (0.2863, -0.2863, -1.0), (-0.2863, -0.2863, -1.0), (0.2863, 0.2863, -1.0), (-0.2863, 0.2863, -1.0), (0.6324, 0.6324, 0.6324), (0.2475, 0.7489, 0.7489), (-0.2475, 0.7489, 0.7489), (-0.6324, 0.6324, 0.6324), (0.7489, 0.2475, 0.7489), (0.2863, 0.2863, 1.0), (-0.2863, 0.2863, 1.0), (-0.7489, 0.2475, 0.7489), (0.7489, -0.2475, 0.7489), (0.2863, -0.2863, 1.0), (-0.2863, -0.2863, 1.0), (-0.7489, -0.2475, 0.7489), (0.6324, -0.6324, 0.6324), (0.2475, -0.7489, 0.7489), (-0.2475, -0.7489, 0.7489), (-0.6324, -0.6324, 0.6324)], [], [(0, 1, 4, 3), (1, 2, 5, 4), (2, 9, 12, 5), (3, 4, 7, 6), (4, 5, 8, 7), (5, 12, 15, 8), (6, 7, 41, 40), (7, 8, 42, 41), (8, 15, 43, 42), (9, 10, 13, 12), (10, 11, 14, 13), (11, 18, 21, 14), (12, 13, 16, 15), (13, 14, 17, 16), (14, 21, 24, 17), (15, 16, 47, 43), (16, 17, 51, 47), (17, 24, 55, 51), (18, 19, 22, 21), (19, 20, 23, 22), (20, 27, 30, 23), (21, 22, 25, 24), (22, 23, 26, 25), (23, 30, 33, 26), (24, 25, 54, 55), (25, 26, 53, 54), (26, 33, 52, 53), (27, 28, 31, 30), (28, 29, 32, 31), (29, 0, 3, 32), (30, 31, 34, 33), (31, 32, 35, 34), (32, 3, 6, 35), (33, 34, 48, 52), (34, 35, 44, 48), (35, 6, 40, 44), (27, 20, 36, 28), (20, 19, 37, 36), (19, 18, 11, 37), (28, 36, 38, 29), (36, 37, 39, 38), (37, 11, 10, 39), (29, 38, 1, 0), (38, 39, 2, 1), (39, 10, 9, 2), (40, 41, 45, 44), (41, 42, 46, 45), (42, 43, 47, 46), (44, 45, 49, 48), (45, 46, 50, 49), (46, 47, 51, 50), (48, 49, 53, 52), (49, 50, 54, 53), (50, 51, 55, 54)])
me_roundcube_006.polygons.foreach_set('use_smooth', [True] * 54)
me_roundcube_006.use_remesh_fix_poles = True
me_roundcube_006.use_remesh_preserve_attributes = False
me_roundcube_006.update()
me_roundcube_007 = bpy.data.meshes.new('Roundcube.007')
me_roundcube_007.from_pydata([(0.6324, 0.6324, -0.6324), (0.2475, 0.7489, -0.7489), (-0.2475, 0.7489, -0.7489), (0.7489, 0.7489, -0.2475), (0.2863, 1.0, -0.2863), (-0.2863, 1.0, -0.2863), (0.7489, 0.7489, 0.2475), (0.2863, 1.0, 0.2863), (-0.2863, 1.0, 0.2863), (-0.6324, 0.6324, -0.6324), (-0.7489, 0.2475, -0.7489), (-0.7489, -0.2475, -0.7489), (-0.7489, 0.7489, -0.2475), (-1.0, 0.2863, -0.2863), (-1.0, -0.2863, -0.2863), (-0.7489, 0.7489, 0.2475), (-1.0, 0.2863, 0.2863), (-1.0, -0.2863, 0.2863), (-0.6324, -0.6324, -0.6324), (-0.2475, -0.7489, -0.7489), (0.2475, -0.7489, -0.7489), (-0.7489, -0.7489, -0.2475), (-0.2863, -1.0, -0.2863), (0.2863, -1.0, -0.2863), (-0.7489, -0.7489, 0.2475), (-0.2863, -1.0, 0.2863), (0.2863, -1.0, 0.2863), (0.6324, -0.6324, -0.6324), (0.7489, -0.2475, -0.7489), (0.7489, 0.2475, -0.7489), (0.7489, -0.7489, -0.2475), (1.0, -0.2863, -0.2863), (1.0, 0.2863, -0.2863), (0.7489, -0.7489, 0.2475), (1.0, -0.2863, 0.2863), (1.0, 0.2863, 0.2863), (0.2863, -0.2863, -1.0), (-0.2863, -0.2863, -1.0), (0.2863, 0.2863, -1.0), (-0.2863, 0.2863, -1.0), (0.6324, 0.6324, 0.6324), (0.2475, 0.7489, 0.7489), (-0.2475, 0.7489, 0.7489), (-0.6324, 0.6324, 0.6324), (0.7489, 0.2475, 0.7489), (0.2863, 0.2863, 1.0), (-0.2863, 0.2863, 1.0), (-0.7489, 0.2475, 0.7489), (0.7489, -0.2475, 0.7489), (0.2863, -0.2863, 1.0), (-0.2863, -0.2863, 1.0), (-0.7489, -0.2475, 0.7489), (0.6324, -0.6324, 0.6324), (0.2475, -0.7489, 0.7489), (-0.2475, -0.7489, 0.7489), (-0.6324, -0.6324, 0.6324)], [], [(0, 1, 4, 3), (1, 2, 5, 4), (2, 9, 12, 5), (3, 4, 7, 6), (4, 5, 8, 7), (5, 12, 15, 8), (6, 7, 41, 40), (7, 8, 42, 41), (8, 15, 43, 42), (9, 10, 13, 12), (10, 11, 14, 13), (11, 18, 21, 14), (12, 13, 16, 15), (13, 14, 17, 16), (14, 21, 24, 17), (15, 16, 47, 43), (16, 17, 51, 47), (17, 24, 55, 51), (18, 19, 22, 21), (19, 20, 23, 22), (20, 27, 30, 23), (21, 22, 25, 24), (22, 23, 26, 25), (23, 30, 33, 26), (24, 25, 54, 55), (25, 26, 53, 54), (26, 33, 52, 53), (27, 28, 31, 30), (28, 29, 32, 31), (29, 0, 3, 32), (30, 31, 34, 33), (31, 32, 35, 34), (32, 3, 6, 35), (33, 34, 48, 52), (34, 35, 44, 48), (35, 6, 40, 44), (27, 20, 36, 28), (20, 19, 37, 36), (19, 18, 11, 37), (28, 36, 38, 29), (36, 37, 39, 38), (37, 11, 10, 39), (29, 38, 1, 0), (38, 39, 2, 1), (39, 10, 9, 2), (40, 41, 45, 44), (41, 42, 46, 45), (42, 43, 47, 46), (44, 45, 49, 48), (45, 46, 50, 49), (46, 47, 51, 50), (48, 49, 53, 52), (49, 50, 54, 53), (50, 51, 55, 54)])
me_roundcube_007.polygons.foreach_set('use_smooth', [True] * 54)
me_roundcube_007.use_remesh_fix_poles = True
me_roundcube_007.use_remesh_preserve_attributes = False
me_roundcube_007.update()
me_roundcube_008 = bpy.data.meshes.new('Roundcube.008')
me_roundcube_008.from_pydata([(0.6324, 0.6324, -0.6324), (0.2475, 0.7489, -0.7489), (-0.2475, 0.7489, -0.7489), (0.7489, 0.7489, -0.2475), (0.2863, 1.0, -0.2863), (-0.2863, 1.0, -0.2863), (0.7489, 0.7489, 0.2475), (0.2863, 1.0, 0.2863), (-0.2863, 1.0, 0.2863), (-0.6324, 0.6324, -0.6324), (-0.7489, 0.2475, -0.7489), (-0.7489, -0.2475, -0.7489), (-0.7489, 0.7489, -0.2475), (-1.0, 0.2863, -0.2863), (-1.0, -0.2863, -0.2863), (-0.7489, 0.7489, 0.2475), (-1.0, 0.2863, 0.2863), (-1.0, -0.2863, 0.2863), (-0.6324, -0.6324, -0.6324), (-0.2475, -0.7489, -0.7489), (0.2475, -0.7489, -0.7489), (-0.7489, -0.7489, -0.2475), (-0.2863, -1.0, -0.2863), (0.2863, -1.0, -0.2863), (-0.7489, -0.7489, 0.2475), (-0.2863, -1.0, 0.2863), (0.2863, -1.0, 0.2863), (0.6324, -0.6324, -0.6324), (0.7489, -0.2475, -0.7489), (0.7489, 0.2475, -0.7489), (0.7489, -0.7489, -0.2475), (1.0, -0.2863, -0.2863), (1.0, 0.2863, -0.2863), (0.7489, -0.7489, 0.2475), (1.0, -0.2863, 0.2863), (1.0, 0.2863, 0.2863), (0.2863, -0.2863, -1.0), (-0.2863, -0.2863, -1.0), (0.2863, 0.2863, -1.0), (-0.2863, 0.2863, -1.0), (0.6324, 0.6324, 0.6324), (0.2475, 0.7489, 0.7489), (-0.2475, 0.7489, 0.7489), (-0.6324, 0.6324, 0.6324), (0.7489, 0.2475, 0.7489), (0.2863, 0.2863, 1.0), (-0.2863, 0.2863, 1.0), (-0.7489, 0.2475, 0.7489), (0.7489, -0.2475, 0.7489), (0.2863, -0.2863, 1.0), (-0.2863, -0.2863, 1.0), (-0.7489, -0.2475, 0.7489), (0.6324, -0.6324, 0.6324), (0.2475, -0.7489, 0.7489), (-0.2475, -0.7489, 0.7489), (-0.6324, -0.6324, 0.6324)], [], [(0, 1, 4, 3), (1, 2, 5, 4), (2, 9, 12, 5), (3, 4, 7, 6), (4, 5, 8, 7), (5, 12, 15, 8), (6, 7, 41, 40), (7, 8, 42, 41), (8, 15, 43, 42), (9, 10, 13, 12), (10, 11, 14, 13), (11, 18, 21, 14), (12, 13, 16, 15), (13, 14, 17, 16), (14, 21, 24, 17), (15, 16, 47, 43), (16, 17, 51, 47), (17, 24, 55, 51), (18, 19, 22, 21), (19, 20, 23, 22), (20, 27, 30, 23), (21, 22, 25, 24), (22, 23, 26, 25), (23, 30, 33, 26), (24, 25, 54, 55), (25, 26, 53, 54), (26, 33, 52, 53), (27, 28, 31, 30), (28, 29, 32, 31), (29, 0, 3, 32), (30, 31, 34, 33), (31, 32, 35, 34), (32, 3, 6, 35), (33, 34, 48, 52), (34, 35, 44, 48), (35, 6, 40, 44), (27, 20, 36, 28), (20, 19, 37, 36), (19, 18, 11, 37), (28, 36, 38, 29), (36, 37, 39, 38), (37, 11, 10, 39), (29, 38, 1, 0), (38, 39, 2, 1), (39, 10, 9, 2), (40, 41, 45, 44), (41, 42, 46, 45), (42, 43, 47, 46), (44, 45, 49, 48), (45, 46, 50, 49), (46, 47, 51, 50), (48, 49, 53, 52), (49, 50, 54, 53), (50, 51, 55, 54)])
me_roundcube_008.polygons.foreach_set('use_smooth', [True] * 54)
me_roundcube_008.use_remesh_fix_poles = True
me_roundcube_008.use_remesh_preserve_attributes = False
me_roundcube_008.update()
me_roundcube_009 = bpy.data.meshes.new('Roundcube.009')
me_roundcube_009.from_pydata([(0.6324, 0.6324, -0.6324), (0.2475, 0.7489, -0.7489), (-0.2475, 0.7489, -0.7489), (0.7489, 0.7489, -0.2475), (0.2863, 1.0, -0.2863), (-0.2863, 1.0, -0.2863), (0.7489, 0.7489, 0.2475), (0.2863, 1.0, 0.2863), (-0.2863, 1.0, 0.2863), (-0.6324, 0.6324, -0.6324), (-0.7489, 0.2475, -0.7489), (-0.7489, -0.2475, -0.7489), (-0.7489, 0.7489, -0.2475), (-1.0, 0.2863, -0.2863), (-1.0, -0.2863, -0.2863), (-0.7489, 0.7489, 0.2475), (-1.0, 0.2863, 0.2863), (-1.0, -0.2863, 0.2863), (-0.6324, -0.6324, -0.6324), (-0.2475, -0.7489, -0.7489), (0.2475, -0.7489, -0.7489), (-0.7489, -0.7489, -0.2475), (-0.2863, -1.0, -0.2863), (0.2863, -1.0, -0.2863), (-0.7489, -0.7489, 0.2475), (-0.2863, -1.0, 0.2863), (0.2863, -1.0, 0.2863), (0.6324, -0.6324, -0.6324), (0.7489, -0.2475, -0.7489), (0.7489, 0.2475, -0.7489), (0.7489, -0.7489, -0.2475), (1.0, -0.2863, -0.2863), (1.0, 0.2863, -0.2863), (0.7489, -0.7489, 0.2475), (1.0, -0.2863, 0.2863), (1.0, 0.2863, 0.2863), (0.2863, -0.2863, -1.0), (-0.2863, -0.2863, -1.0), (0.2863, 0.2863, -1.0), (-0.2863, 0.2863, -1.0), (0.6324, 0.6324, 0.6324), (0.2475, 0.7489, 0.7489), (-0.2475, 0.7489, 0.7489), (-0.6324, 0.6324, 0.6324), (0.7489, 0.2475, 0.7489), (0.2863, 0.2863, 1.0), (-0.2863, 0.2863, 1.0), (-0.7489, 0.2475, 0.7489), (0.7489, -0.2475, 0.7489), (0.2863, -0.2863, 1.0), (-0.2863, -0.2863, 1.0), (-0.7489, -0.2475, 0.7489), (0.6324, -0.6324, 0.6324), (0.2475, -0.7489, 0.7489), (-0.2475, -0.7489, 0.7489), (-0.6324, -0.6324, 0.6324)], [], [(0, 1, 4, 3), (1, 2, 5, 4), (2, 9, 12, 5), (3, 4, 7, 6), (4, 5, 8, 7), (5, 12, 15, 8), (6, 7, 41, 40), (7, 8, 42, 41), (8, 15, 43, 42), (9, 10, 13, 12), (10, 11, 14, 13), (11, 18, 21, 14), (12, 13, 16, 15), (13, 14, 17, 16), (14, 21, 24, 17), (15, 16, 47, 43), (16, 17, 51, 47), (17, 24, 55, 51), (18, 19, 22, 21), (19, 20, 23, 22), (20, 27, 30, 23), (21, 22, 25, 24), (22, 23, 26, 25), (23, 30, 33, 26), (24, 25, 54, 55), (25, 26, 53, 54), (26, 33, 52, 53), (27, 28, 31, 30), (28, 29, 32, 31), (29, 0, 3, 32), (30, 31, 34, 33), (31, 32, 35, 34), (32, 3, 6, 35), (33, 34, 48, 52), (34, 35, 44, 48), (35, 6, 40, 44), (27, 20, 36, 28), (20, 19, 37, 36), (19, 18, 11, 37), (28, 36, 38, 29), (36, 37, 39, 38), (37, 11, 10, 39), (29, 38, 1, 0), (38, 39, 2, 1), (39, 10, 9, 2), (40, 41, 45, 44), (41, 42, 46, 45), (42, 43, 47, 46), (44, 45, 49, 48), (45, 46, 50, 49), (46, 47, 51, 50), (48, 49, 53, 52), (49, 50, 54, 53), (50, 51, 55, 54)])
me_roundcube_009.polygons.foreach_set('use_smooth', [True] * 54)
me_roundcube_009.use_remesh_fix_poles = True
me_roundcube_009.use_remesh_preserve_attributes = False
me_roundcube_009.update()
me_roundcube_010 = bpy.data.meshes.new('Roundcube.010')
me_roundcube_010.from_pydata([(0.6324, 0.6324, -0.6324), (0.2475, 0.7489, -0.7489), (-0.2475, 0.7489, -0.7489), (0.7489, 0.7489, -0.2475), (0.2863, 1.0, -0.2863), (-0.2863, 1.0, -0.2863), (0.7489, 0.7489, 0.2475), (0.2863, 1.0, 0.2863), (-0.2863, 1.0, 0.2863), (-0.6324, 0.6324, -0.6324), (-0.7489, 0.2475, -0.7489), (-0.7489, -0.2475, -0.7489), (-0.7489, 0.7489, -0.2475), (-1.0, 0.2863, -0.2863), (-1.0, -0.2863, -0.2863), (-0.7489, 0.7489, 0.2475), (-1.0, 0.2863, 0.2863), (-1.0, -0.2863, 0.2863), (-0.6324, -0.6324, -0.6324), (-0.2475, -0.7489, -0.7489), (0.2475, -0.7489, -0.7489), (-0.7489, -0.7489, -0.2475), (-0.2863, -1.0, -0.2863), (0.2863, -1.0, -0.2863), (-0.7489, -0.7489, 0.2475), (-0.2863, -1.0, 0.2863), (0.2863, -1.0, 0.2863), (0.6324, -0.6324, -0.6324), (0.7489, -0.2475, -0.7489), (0.7489, 0.2475, -0.7489), (0.7489, -0.7489, -0.2475), (1.0, -0.2863, -0.2863), (1.0, 0.2863, -0.2863), (0.7489, -0.7489, 0.2475), (1.0, -0.2863, 0.2863), (1.0, 0.2863, 0.2863), (0.2863, -0.2863, -1.0), (-0.2863, -0.2863, -1.0), (0.2863, 0.2863, -1.0), (-0.2863, 0.2863, -1.0), (0.6324, 0.6324, 0.6324), (0.2475, 0.7489, 0.7489), (-0.2475, 0.7489, 0.7489), (-0.6324, 0.6324, 0.6324), (0.7489, 0.2475, 0.7489), (0.2863, 0.2863, 1.0), (-0.2863, 0.2863, 1.0), (-0.7489, 0.2475, 0.7489), (0.7489, -0.2475, 0.7489), (0.2863, -0.2863, 1.0), (-0.2863, -0.2863, 1.0), (-0.7489, -0.2475, 0.7489), (0.6324, -0.6324, 0.6324), (0.2475, -0.7489, 0.7489), (-0.2475, -0.7489, 0.7489), (-0.6324, -0.6324, 0.6324)], [], [(0, 1, 4, 3), (1, 2, 5, 4), (2, 9, 12, 5), (3, 4, 7, 6), (4, 5, 8, 7), (5, 12, 15, 8), (6, 7, 41, 40), (7, 8, 42, 41), (8, 15, 43, 42), (9, 10, 13, 12), (10, 11, 14, 13), (11, 18, 21, 14), (12, 13, 16, 15), (13, 14, 17, 16), (14, 21, 24, 17), (15, 16, 47, 43), (16, 17, 51, 47), (17, 24, 55, 51), (18, 19, 22, 21), (19, 20, 23, 22), (20, 27, 30, 23), (21, 22, 25, 24), (22, 23, 26, 25), (23, 30, 33, 26), (24, 25, 54, 55), (25, 26, 53, 54), (26, 33, 52, 53), (27, 28, 31, 30), (28, 29, 32, 31), (29, 0, 3, 32), (30, 31, 34, 33), (31, 32, 35, 34), (32, 3, 6, 35), (33, 34, 48, 52), (34, 35, 44, 48), (35, 6, 40, 44), (27, 20, 36, 28), (20, 19, 37, 36), (19, 18, 11, 37), (28, 36, 38, 29), (36, 37, 39, 38), (37, 11, 10, 39), (29, 38, 1, 0), (38, 39, 2, 1), (39, 10, 9, 2), (40, 41, 45, 44), (41, 42, 46, 45), (42, 43, 47, 46), (44, 45, 49, 48), (45, 46, 50, 49), (46, 47, 51, 50), (48, 49, 53, 52), (49, 50, 54, 53), (50, 51, 55, 54)])
me_roundcube_010.polygons.foreach_set('use_smooth', [True] * 54)
me_roundcube_010.use_remesh_fix_poles = True
me_roundcube_010.use_remesh_preserve_attributes = False
me_roundcube_010.update()
me_roundcube_011 = bpy.data.meshes.new('Roundcube.011')
me_roundcube_011.from_pydata([(0.6324, 0.6324, -0.6324), (0.2475, 0.7489, -0.7489), (-0.2475, 0.7489, -0.7489), (0.7489, 0.7489, -0.2475), (0.2863, 1.0, -0.2863), (-0.2863, 1.0, -0.2863), (0.7489, 0.7489, 0.2475), (0.2863, 1.0, 0.2863), (-0.2863, 1.0, 0.2863), (-0.6324, 0.6324, -0.6324), (-0.7489, 0.2475, -0.7489), (-0.7489, -0.2475, -0.7489), (-0.7489, 0.7489, -0.2475), (-1.0, 0.2863, -0.2863), (-1.0, -0.2863, -0.2863), (-0.7489, 0.7489, 0.2475), (-1.0, 0.2863, 0.2863), (-1.0, -0.2863, 0.2863), (-0.6324, -0.6324, -0.6324), (-0.2475, -0.7489, -0.7489), (0.2475, -0.7489, -0.7489), (-0.7489, -0.7489, -0.2475), (-0.2863, -1.0, -0.2863), (0.2863, -1.0, -0.2863), (-0.7489, -0.7489, 0.2475), (-0.2863, -1.0, 0.2863), (0.2863, -1.0, 0.2863), (0.6324, -0.6324, -0.6324), (0.7489, -0.2475, -0.7489), (0.7489, 0.2475, -0.7489), (0.7489, -0.7489, -0.2475), (1.0, -0.2863, -0.2863), (1.0, 0.2863, -0.2863), (0.7489, -0.7489, 0.2475), (1.0, -0.2863, 0.2863), (1.0, 0.2863, 0.2863), (0.2863, -0.2863, -1.0), (-0.2863, -0.2863, -1.0), (0.2863, 0.2863, -1.0), (-0.2863, 0.2863, -1.0), (0.6324, 0.6324, 0.6324), (0.2475, 0.7489, 0.7489), (-0.2475, 0.7489, 0.7489), (-0.6324, 0.6324, 0.6324), (0.7489, 0.2475, 0.7489), (0.2863, 0.2863, 1.0), (-0.2863, 0.2863, 1.0), (-0.7489, 0.2475, 0.7489), (0.7489, -0.2475, 0.7489), (0.2863, -0.2863, 1.0), (-0.2863, -0.2863, 1.0), (-0.7489, -0.2475, 0.7489), (0.6324, -0.6324, 0.6324), (0.2475, -0.7489, 0.7489), (-0.2475, -0.7489, 0.7489), (-0.6324, -0.6324, 0.6324)], [], [(0, 1, 4, 3), (1, 2, 5, 4), (2, 9, 12, 5), (3, 4, 7, 6), (4, 5, 8, 7), (5, 12, 15, 8), (6, 7, 41, 40), (7, 8, 42, 41), (8, 15, 43, 42), (9, 10, 13, 12), (10, 11, 14, 13), (11, 18, 21, 14), (12, 13, 16, 15), (13, 14, 17, 16), (14, 21, 24, 17), (15, 16, 47, 43), (16, 17, 51, 47), (17, 24, 55, 51), (18, 19, 22, 21), (19, 20, 23, 22), (20, 27, 30, 23), (21, 22, 25, 24), (22, 23, 26, 25), (23, 30, 33, 26), (24, 25, 54, 55), (25, 26, 53, 54), (26, 33, 52, 53), (27, 28, 31, 30), (28, 29, 32, 31), (29, 0, 3, 32), (30, 31, 34, 33), (31, 32, 35, 34), (32, 3, 6, 35), (33, 34, 48, 52), (34, 35, 44, 48), (35, 6, 40, 44), (27, 20, 36, 28), (20, 19, 37, 36), (19, 18, 11, 37), (28, 36, 38, 29), (36, 37, 39, 38), (37, 11, 10, 39), (29, 38, 1, 0), (38, 39, 2, 1), (39, 10, 9, 2), (40, 41, 45, 44), (41, 42, 46, 45), (42, 43, 47, 46), (44, 45, 49, 48), (45, 46, 50, 49), (46, 47, 51, 50), (48, 49, 53, 52), (49, 50, 54, 53), (50, 51, 55, 54)])
me_roundcube_011.polygons.foreach_set('use_smooth', [True] * 54)
me_roundcube_011.use_remesh_fix_poles = True
me_roundcube_011.use_remesh_preserve_attributes = False
me_roundcube_011.update()
me_roundcube_012 = bpy.data.meshes.new('Roundcube.012')
me_roundcube_012.from_pydata([(0.6324, 0.6324, -0.6324), (0.2475, 0.7489, -0.7489), (-0.2475, 0.7489, -0.7489), (0.7489, 0.7489, -0.2475), (0.2863, 1.0, -0.2863), (-0.2863, 1.0, -0.2863), (0.7489, 0.7489, 0.2475), (0.2863, 1.0, 0.2863), (-0.2863, 1.0, 0.2863), (-0.6324, 0.6324, -0.6324), (-0.7489, 0.2475, -0.7489), (-0.7489, -0.2475, -0.7489), (-0.7489, 0.7489, -0.2475), (-1.0, 0.2863, -0.2863), (-1.0, -0.2863, -0.2863), (-0.7489, 0.7489, 0.2475), (-1.0, 0.2863, 0.2863), (-1.0, -0.2863, 0.2863), (-0.6324, -0.6324, -0.6324), (-0.2475, -0.7489, -0.7489), (0.2475, -0.7489, -0.7489), (-0.7489, -0.7489, -0.2475), (-0.2863, -1.0, -0.2863), (0.2863, -1.0, -0.2863), (-0.7489, -0.7489, 0.2475), (-0.2863, -1.0, 0.2863), (0.2863, -1.0, 0.2863), (0.6324, -0.6324, -0.6324), (0.7489, -0.2475, -0.7489), (0.7489, 0.2475, -0.7489), (0.7489, -0.7489, -0.2475), (1.0, -0.2863, -0.2863), (1.0, 0.2863, -0.2863), (0.7489, -0.7489, 0.2475), (1.0, -0.2863, 0.2863), (1.0, 0.2863, 0.2863), (0.2863, -0.2863, -1.0), (-0.2863, -0.2863, -1.0), (0.2863, 0.2863, -1.0), (-0.2863, 0.2863, -1.0), (0.6324, 0.6324, 0.6324), (0.2475, 0.7489, 0.7489), (-0.2475, 0.7489, 0.7489), (-0.6324, 0.6324, 0.6324), (0.7489, 0.2475, 0.7489), (0.2863, 0.2863, 1.0), (-0.2863, 0.2863, 1.0), (-0.7489, 0.2475, 0.7489), (0.7489, -0.2475, 0.7489), (0.2863, -0.2863, 1.0), (-0.2863, -0.2863, 1.0), (-0.7489, -0.2475, 0.7489), (0.6324, -0.6324, 0.6324), (0.2475, -0.7489, 0.7489), (-0.2475, -0.7489, 0.7489), (-0.6324, -0.6324, 0.6324)], [], [(0, 1, 4, 3), (1, 2, 5, 4), (2, 9, 12, 5), (3, 4, 7, 6), (4, 5, 8, 7), (5, 12, 15, 8), (6, 7, 41, 40), (7, 8, 42, 41), (8, 15, 43, 42), (9, 10, 13, 12), (10, 11, 14, 13), (11, 18, 21, 14), (12, 13, 16, 15), (13, 14, 17, 16), (14, 21, 24, 17), (15, 16, 47, 43), (16, 17, 51, 47), (17, 24, 55, 51), (18, 19, 22, 21), (19, 20, 23, 22), (20, 27, 30, 23), (21, 22, 25, 24), (22, 23, 26, 25), (23, 30, 33, 26), (24, 25, 54, 55), (25, 26, 53, 54), (26, 33, 52, 53), (27, 28, 31, 30), (28, 29, 32, 31), (29, 0, 3, 32), (30, 31, 34, 33), (31, 32, 35, 34), (32, 3, 6, 35), (33, 34, 48, 52), (34, 35, 44, 48), (35, 6, 40, 44), (27, 20, 36, 28), (20, 19, 37, 36), (19, 18, 11, 37), (28, 36, 38, 29), (36, 37, 39, 38), (37, 11, 10, 39), (29, 38, 1, 0), (38, 39, 2, 1), (39, 10, 9, 2), (40, 41, 45, 44), (41, 42, 46, 45), (42, 43, 47, 46), (44, 45, 49, 48), (45, 46, 50, 49), (46, 47, 51, 50), (48, 49, 53, 52), (49, 50, 54, 53), (50, 51, 55, 54)])
me_roundcube_012.polygons.foreach_set('use_smooth', [True] * 54)
me_roundcube_012.use_remesh_fix_poles = True
me_roundcube_012.use_remesh_preserve_attributes = False
me_roundcube_012.update()
me_roundcube_013 = bpy.data.meshes.new('Roundcube.013')
me_roundcube_013.from_pydata([(0.6324, 0.6324, -0.6324), (0.2475, 0.7489, -0.7489), (-0.2475, 0.7489, -0.7489), (0.7489, 0.7489, -0.2475), (0.2863, 1.0, -0.2863), (-0.2863, 1.0, -0.2863), (0.7489, 0.7489, 0.2475), (0.2863, 1.0, 0.2863), (-0.2863, 1.0, 0.2863), (-0.6324, 0.6324, -0.6324), (-0.7489, 0.2475, -0.7489), (-0.7489, -0.2475, -0.7489), (-0.7489, 0.7489, -0.2475), (-1.0, 0.2863, -0.2863), (-1.0, -0.2863, -0.2863), (-0.7489, 0.7489, 0.2475), (-1.0, 0.2863, 0.2863), (-1.0, -0.2863, 0.2863), (-0.6324, -0.6324, -0.6324), (-0.2475, -0.7489, -0.7489), (0.2475, -0.7489, -0.7489), (-0.7489, -0.7489, -0.2475), (-0.2863, -1.0, -0.2863), (0.2863, -1.0, -0.2863), (-0.7489, -0.7489, 0.2475), (-0.2863, -1.0, 0.2863), (0.2863, -1.0, 0.2863), (0.6324, -0.6324, -0.6324), (0.7489, -0.2475, -0.7489), (0.7489, 0.2475, -0.7489), (0.7489, -0.7489, -0.2475), (1.0, -0.2863, -0.2863), (1.0, 0.2863, -0.2863), (0.7489, -0.7489, 0.2475), (1.0, -0.2863, 0.2863), (1.0, 0.2863, 0.2863), (0.2863, -0.2863, -1.0), (-0.2863, -0.2863, -1.0), (0.2863, 0.2863, -1.0), (-0.2863, 0.2863, -1.0), (0.6324, 0.6324, 0.6324), (0.2475, 0.7489, 0.7489), (-0.2475, 0.7489, 0.7489), (-0.6324, 0.6324, 0.6324), (0.7489, 0.2475, 0.7489), (0.2863, 0.2863, 1.0), (-0.2863, 0.2863, 1.0), (-0.7489, 0.2475, 0.7489), (0.7489, -0.2475, 0.7489), (0.2863, -0.2863, 1.0), (-0.2863, -0.2863, 1.0), (-0.7489, -0.2475, 0.7489), (0.6324, -0.6324, 0.6324), (0.2475, -0.7489, 0.7489), (-0.2475, -0.7489, 0.7489), (-0.6324, -0.6324, 0.6324)], [], [(0, 1, 4, 3), (1, 2, 5, 4), (2, 9, 12, 5), (3, 4, 7, 6), (4, 5, 8, 7), (5, 12, 15, 8), (6, 7, 41, 40), (7, 8, 42, 41), (8, 15, 43, 42), (9, 10, 13, 12), (10, 11, 14, 13), (11, 18, 21, 14), (12, 13, 16, 15), (13, 14, 17, 16), (14, 21, 24, 17), (15, 16, 47, 43), (16, 17, 51, 47), (17, 24, 55, 51), (18, 19, 22, 21), (19, 20, 23, 22), (20, 27, 30, 23), (21, 22, 25, 24), (22, 23, 26, 25), (23, 30, 33, 26), (24, 25, 54, 55), (25, 26, 53, 54), (26, 33, 52, 53), (27, 28, 31, 30), (28, 29, 32, 31), (29, 0, 3, 32), (30, 31, 34, 33), (31, 32, 35, 34), (32, 3, 6, 35), (33, 34, 48, 52), (34, 35, 44, 48), (35, 6, 40, 44), (27, 20, 36, 28), (20, 19, 37, 36), (19, 18, 11, 37), (28, 36, 38, 29), (36, 37, 39, 38), (37, 11, 10, 39), (29, 38, 1, 0), (38, 39, 2, 1), (39, 10, 9, 2), (40, 41, 45, 44), (41, 42, 46, 45), (42, 43, 47, 46), (44, 45, 49, 48), (45, 46, 50, 49), (46, 47, 51, 50), (48, 49, 53, 52), (49, 50, 54, 53), (50, 51, 55, 54)])
me_roundcube_013.polygons.foreach_set('use_smooth', [True] * 54)
me_roundcube_013.use_remesh_fix_poles = True
me_roundcube_013.use_remesh_preserve_attributes = False
me_roundcube_013.update()

# ---- objects
ob_circle = bpy.data.objects.new('Circle', me_circle)
ob_star = bpy.data.objects.new('Star', me_star)
ob_roundcube = bpy.data.objects.new('Roundcube', me_roundcube)
ob_roundcube_001 = bpy.data.objects.new('Roundcube.001', me_roundcube_001)
ob_roundcube_002 = bpy.data.objects.new('Roundcube.002', me_roundcube_002)
ob_roundcube_003 = bpy.data.objects.new('Roundcube.003', me_roundcube_003)
ob_roundcube_004 = bpy.data.objects.new('Roundcube.004', me_roundcube_004)
ob_roundcube_005 = bpy.data.objects.new('Roundcube.005', me_roundcube_005)
ob_roundcube_006 = bpy.data.objects.new('Roundcube.006', me_roundcube_006)
ob_roundcube_007 = bpy.data.objects.new('Roundcube.007', me_roundcube_007)
ob_roundcube_008 = bpy.data.objects.new('Roundcube.008', me_roundcube_008)
ob_roundcube_009 = bpy.data.objects.new('Roundcube.009', me_roundcube_009)
ob_roundcube_010 = bpy.data.objects.new('Roundcube.010', me_roundcube_010)
ob_roundcube_011 = bpy.data.objects.new('Roundcube.011', me_roundcube_011)
ob_roundcube_012 = bpy.data.objects.new('Roundcube.012', me_roundcube_012)
ob_roundcube_013 = bpy.data.objects.new('Roundcube.013', me_roundcube_013)
ob_camera = bpy.data.objects.new('Camera', cam_camera_001)

# ---- transforms, parenting, visibility, modifiers, constraints
ob_circle.location = (0.0, 0.0, 0.0)
ob_circle.scale = (0.1024, 0.1024, 0.09003)
ob_circle.lock_location = (True, True, True)
_m = ob_circle.modifiers.new('Bevel', 'BEVEL')
_m.segments = 2
_m = ob_circle.modifiers.new('Subdivision', 'SUBSURF')
ob_star.location = (0.0009157, -0.02622, 1.822)
_m = ob_star.modifiers.new('Bevel', 'BEVEL')
_m.width = 0.018
_m.width_pct = 0.018
_m = ob_star.modifiers.new('Subdivision', 'SUBSURF')
_m.levels = 2
ob_roundcube.location = (-0.4815, -0.03009, 0.7014)
ob_roundcube.scale = (0.07127, 0.07127, 0.07127)
ob_roundcube_001.location = (0.4861, -0.1128, 0.6622)
ob_roundcube_001.scale = (0.07127, 0.07127, 0.07127)
ob_roundcube_002.location = (0.03217, -0.3521, 0.6916)
ob_roundcube_002.scale = (0.07127, 0.07127, 0.07127)
ob_roundcube_003.location = (0.04104, -0.2175, 1.077)
ob_roundcube_003.scale = (0.07127, 0.07127, 0.07127)
ob_roundcube_004.location = (-0.2755, -0.03516, 1.116)
ob_roundcube_004.scale = (0.07127, 0.07127, 0.07127)
ob_roundcube_005.location = (0.2678, -0.06004, 1.086)
ob_roundcube_005.scale = (0.07127, 0.07127, 0.07127)
ob_roundcube_006.location = (0.08666, -0.1298, 1.435)
ob_roundcube_006.scale = (0.07127, 0.07127, 0.07127)
ob_roundcube_007.location = (-0.3027, 0.2878, 0.6926)
ob_roundcube_007.scale = (0.07127, 0.07127, 0.07127)
ob_roundcube_008.location = (0.4174, 0.2106, 0.6826)
ob_roundcube_008.scale = (0.07127, 0.07127, 0.07127)
ob_roundcube_009.location = (0.03686, 0.3176, 0.7093)
ob_roundcube_009.scale = (0.07127, 0.07127, 0.07127)
ob_roundcube_010.location = (0.0196, 0.2555, 1.09)
ob_roundcube_010.scale = (0.07127, 0.07127, 0.07127)
ob_roundcube_011.location = (-0.314, 0.1894, 1.018)
ob_roundcube_011.scale = (0.07127, 0.07127, 0.07127)
ob_roundcube_012.location = (0.3476, 0.1381, 1.028)
ob_roundcube_012.scale = (0.07127, 0.07127, 0.07127)
ob_roundcube_013.location = (0.03741, 0.123, 1.448)
ob_roundcube_013.scale = (0.07127, 0.07127, 0.07127)
ob_camera.location = (-2.162, -4.479, 3.533)
ob_camera.rotation_euler = (1.054, 6.138e-08, -0.4538)
ob_camera.scale = (1.0, 1.0, 1.0)
ob_camera.lock_location = (True, True, True)

# ---- collection membership
col_collection.objects.link(ob_circle)
col_collection.objects.link(ob_star)
col_collection.objects.link(ob_roundcube)
col_collection.objects.link(ob_roundcube_001)
col_collection.objects.link(ob_roundcube_002)
col_collection.objects.link(ob_roundcube_003)
col_collection.objects.link(ob_roundcube_004)
col_collection.objects.link(ob_roundcube_005)
col_collection.objects.link(ob_roundcube_006)
col_collection.objects.link(ob_roundcube_007)
col_collection.objects.link(ob_roundcube_008)
col_collection.objects.link(ob_roundcube_009)
col_collection.objects.link(ob_roundcube_010)
col_collection.objects.link(ob_roundcube_011)
col_collection.objects.link(ob_roundcube_012)
col_collection.objects.link(ob_roundcube_013)
col_collection.objects.link(ob_camera)

# ---- scene / render settings (as saved in the file)
scene.camera = ob_camera
scene.frame_start = 1; scene.frame_end = 250; scene.frame_set(1)
scene.render.engine = 'BLENDER_EEVEE_NEXT'
scene.render.resolution_x = 1200
scene.render.resolution_y = 1200
scene.cycles.sampling_pattern = 'TABULATED_SOBOL'
scene.cycles.use_light_tree = False
scene.view_settings.view_transform = 'Filmic'
bpy.context.view_layer.update()

# ---- added for rendering (the .blend has no usable light): sun
light_auto_sun = bpy.data.lights.new('AutoSun', 'SUN')
light_auto_sun.energy = 3.0
light_auto_sun.angle = 0.0523599
ob_auto_sun = bpy.data.objects.new('AutoSun', light_auto_sun)
scene.collection.objects.link(ob_auto_sun)
ob_auto_sun.rotation_euler = (0.872665, 0.174533, 0.523599)
bpy.context.view_layer.update()
